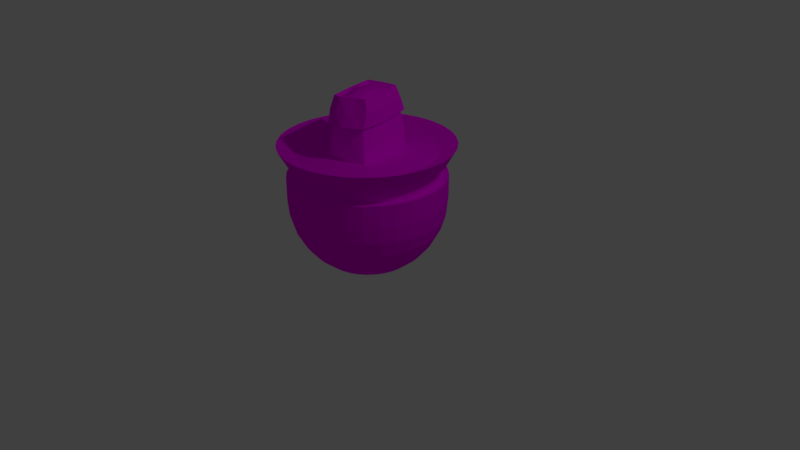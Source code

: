 # Source: Bloempot.blend  (saved by Blender 2.79.0; exported with 4.5.12 LTS)
import bpy
from mathutils import Matrix  # noqa: F401  (used for matrix-valued properties, if any)

bpy.ops.wm.read_factory_settings(use_empty=True)
scene = bpy.context.scene
scene.name = 'Scene'

# ---- collections
col_collection_1 = bpy.data.collections.new('Collection 1'); scene.collection.children.link(col_collection_1)

# ---- images (referenced by path relative to the original .blend; pixels are not part of the script)
import os
ASSET_DIR = os.environ.get("B2B_ASSET_DIR", "")  # directory of the original .blend (textures are referenced by path, not embedded)
HERE = os.path.dirname(os.path.abspath(__file__))  # packed textures are extracted next to this script under _unpacked/

def load_image(name, relpath, width, height, colorspace="sRGB"):
    """Load a texture the original file referenced (path relative to the .blend, or extracted next to this script)."""
    p = next((c for c in (os.path.join(HERE, relpath), os.path.join(ASSET_DIR, relpath)) if relpath and os.path.exists(c)), "")
    if p:
        img = bpy.data.images.load(p, check_existing=True)
        img.name = name
    else:  # same state as the original file: an image datablock whose file is absent (Cycles renders it pink)
        img = bpy.data.images.new(name, width, height)
        img.source = "FILE"
        img.filepath = "//" + (relpath or name)
    img.colorspace_settings.name = colorspace
    return img
img_aap_64_png = load_image('aap-64.png', 'aap-64.png', 1024, 1024, 'sRGB')

# ---- materials (node trees are filled in below, after node groups)
mat_material_001 = bpy.data.materials.new('Material.001')
mat_material_001.alpha_threshold = 0.0
mat_material_001.roughness = 0.5

# ---- material node trees
mat_material_001.use_nodes = True; mat_material_001.node_tree.nodes.clear()
_N = mat_material_001.node_tree.nodes; _L = mat_material_001.node_tree.links
n0 = _N.new('ShaderNodeOutputMaterial'); n0.name = 'Material Output'; n0.location = (300, 300)
n1 = _N.new('ShaderNodeBsdfDiffuse'); n1.name = 'Diffuse BSDF'; n1.location = (10, 300)
n2 = _N.new('ShaderNodeTexImage'); n2.name = 'Image Texture'; n2.location = (-180, 300)
n2.width = 140
n2.image = img_aap_64_png
_L.new(n1.outputs[0], n0.inputs[0])
_L.new(n2.outputs[0], n1.inputs[0])
n0.is_active_output = True

# ---- world
world_world = bpy.data.worlds.new('World'); scene.world = world_world
world_world.color = (0.05088, 0.05088, 0.05088)
world_world.use_sun_shadow = False
world_world.sun_shadow_jitter_overblur = 0.0
world_world.cycles.sampling_method = 'MANUAL'

# ---- cameras
cam_camera = bpy.data.cameras.new('Camera')
cam_camera.clip_end = 100.0
cam_camera.lens = 35.0
cam_camera.sensor_width = 32.0
cam_camera.sensor_height = 18.0
cam_camera.ortho_scale = 7.314
cam_camera.dof.focus_distance = 0.0

# ---- lights
light_lamp = bpy.data.lights.new('Lamp', 'POINT')
light_lamp.transmission_factor = 0.0
light_lamp.cutoff_distance = 30.0
light_lamp.energy = 100.0
light_lamp.shadow_buffer_clip_start = 1.001
light_lamp.shadow_soft_size = 0.1
light_lamp.shadow_maximum_resolution = 0.006
light_lamp.use_absolute_resolution = True

# ---- meshes
me_cube_002 = bpy.data.meshes.new('Cube.002')
me_cube_002.from_pydata([(-0.6648, -1.027, -0.9845), (-0.4479, -0.8895, 0.8926), (-0.6892, 0.9974, -0.9846), (-0.4496, 0.7898, 0.8926), (0.6302, -1.064, -0.983), (0.4842, -0.803, 0.8926), (0.7494, 0.9974, -0.9844), (0.4593, 0.7898, 0.8926), (-0.694, 0.4976, -0.9835), (-0.6971, -0.0001424, -0.9829), (-0.6796, -0.5125, -0.9835), (-0.459, -0.4531, 0.893), (-0.4743, -0.006756, 0.8948), (-0.4614, 0.3918, 0.8926), (0.6823, -0.5297, -0.9825), (0.7523, -0.0001433, -0.9829), (0.7804, 0.4976, -0.9839), (0.4626, 0.3918, 0.8928), (0.4845, -0.006233, 0.8926), (0.5036, -0.4043, 0.8926), (0.3981, 1.088, -0.9827), (0.02549, 1.143, -0.9823), (-0.3444, 1.088, -0.983), (-0.2213, 0.7915, 0.8926), (0.005645, 0.8064, 0.8926), (0.234, 0.7915, 0.8926), (-0.3313, -1.096, -0.9833), (0.004943, -1.141, -0.9825), (0.3127, -1.13, -0.9823), (0.2443, -0.816, 0.8926), (0.005512, -0.8936, 0.8926), (-0.2212, -0.9543, 0.8926), (0.4226, 0.5695, -0.988), (0.02631, 0.6276, -0.9982), (-0.3485, 0.5697, -0.9887), (0.3931, -0.0009384, -0.9885), (0.01638, 0.002165, -1.0), (-0.3521, -0.0005883, -0.9884), (0.35, -0.5685, -0.9895), (0.01856, -0.5672, -0.9998), (-0.339, -0.5495, -0.987), (-0.5796, -1.01, -0.371), (-0.5136, -1.025, 0.1074), (-0.5326, -1.002, 0.5), (-0.5556, 0.8721, 0.5), (-0.5491, 0.9259, 0.1074), (-0.6167, 0.9672, -0.3715), (0.5861, 0.8728, 0.5), (0.6082, 0.9263, 0.1074), (0.6909, 0.9672, -0.3716), (0.5957, -0.9279, 0.5), (0.5591, -1.006, 0.1074), (0.5866, -1.054, -0.3705), (0.603, 0.4337, 0.5), (0.6378, 0.4543, 0.1074), (0.7271, 0.4749, -0.3712), (0.6246, -0.003826, 0.5), (0.6478, -0.002882, 0.1074), (0.7191, -0.001658, -0.3705), (0.6351, -0.4577, 0.5), (0.6215, -0.4983, 0.1074), (0.6597, -0.524, -0.3701), (-0.5749, -0.4997, 0.5), (-0.5645, -0.5124, 0.1074), (-0.623, -0.5069, -0.3707), (-0.6186, -0.003819, 0.5), (-0.6126, -0.003442, 0.1074), (-0.6634, -0.001863, -0.3705), (-0.5942, 0.4336, 0.5), (-0.5908, 0.4541, 0.1074), (-0.648, 0.475, -0.3708), (0.3056, -0.9982, 0.5), (0.2841, -1.115, 0.1074), (0.2924, -1.166, -0.3705), (0.004894, -1.103, 0.5), (0.006796, -1.194, 0.1074), (0.007497, -1.192, -0.3698), (-0.2644, -1.127, 0.5), (-0.2544, -1.169, 0.1074), (-0.2872, -1.126, -0.3706), (-0.2755, 0.9545, 0.5), (-0.27, 1.043, 0.1074), (-0.3051, 1.089, -0.3707), (0.01949, 1.006, 0.5), (0.03132, 1.121, 0.1074), (0.03615, 1.169, -0.3704), (0.3101, 0.9552, 0.5), (0.3336, 1.043, 0.1074), (0.3799, 1.089, -0.3707), (-0.4144, 0.3499, 0.8307), (-0.4038, 0.7081, 0.8307), (0.2115, 0.7097, 0.8307), (0.4143, 0.7081, 0.8307), (0.4541, -0.3665, 0.8414), (0.4366, -0.7254, 0.8307), (-0.1982, -0.8615, 0.8307), (-0.4023, -0.8033, 0.8307), (-0.4123, -0.4104, 0.8454), (-0.426, -0.008775, 0.8904), (0.4172, 0.3499, 0.8379), (0.4369, -0.008304, 0.8381), (0.209, 0.3615, 0.9141), (0.2218, -0.01041, 0.9559), (0.2518, -0.3817, 0.9606), (-0.1983, 0.7097, 0.8307), (0.005936, 0.7231, 0.8307), (0.2208, -0.7371, 0.8307), (0.005817, -0.8069, 0.8307), (-0.2197, 0.3651, 0.8974), (0.005172, 0.3848, 0.9598), (-0.2267, -0.01422, 0.9355), (0.004473, -0.005793, 0.9798), (-0.2181, -0.462, 0.8947), (0.005475, -0.4472, 0.999), (-0.4943, -0.9207, 0.9144), (-0.4903, 0.8273, 0.9158), (0.5249, -0.8388, 0.9183), (0.4998, 0.8266, 0.9173), (-0.5163, -0.4565, 0.91), (-0.531, -0.007287, 0.9122), (-0.5182, 0.3947, 0.9117), (0.5192, 0.394, 0.9125), (0.541, -0.003778, 0.9125), (0.5605, -0.405, 0.9117), (-0.2293, 0.8466, 0.9152), (0.005486, 0.8607, 0.9182), (0.242, 0.8463, 0.9157), (0.2575, -0.8689, 0.9178), (0.01907, -0.9458, 0.9189), (-0.226, -1.009, 0.9173), (-0.5956, -1.124, 0.1184), (-0.5805, -1.034, 0.5157), (-0.6012, 0.9065, 0.5184), (-0.6298, 1.026, 0.1235), (0.6315, 0.9058, 0.5211), (0.6902, 1.024, 0.1267), (0.6409, -0.9624, 0.5192), (0.6351, -1.108, 0.1243), (0.6609, 0.436, 0.5153), (0.7364, 0.4884, 0.118), (0.6828, -0.002346, 0.5143), (0.7474, -0.0003091, 0.1161), (0.6938, -0.46, 0.5122), (0.7198, -0.5322, 0.1123), (-0.6337, -0.5041, 0.511), (-0.662, -0.5487, 0.112), (-0.6773, -0.00468, 0.5125), (-0.7133, -0.002583, 0.1127), (-0.6528, 0.4371, 0.5125), (-0.69, 0.4899, 0.1133), (0.3205, -1.051, 0.5239), (0.3177, -1.238, 0.1302), (0.01568, -1.157, 0.5241), (0.01383, -1.324, 0.1294), (-0.2746, -1.182, 0.5209), (-0.2855, -1.298, 0.1251), (-0.2874, 1.009, 0.5221), (-0.3042, 1.166, 0.1293), (0.01942, 1.06, 0.5251), (0.032, 1.25, 0.1321), (0.322, 1.009, 0.5228), (0.369, 1.166, 0.1302), (-0.4479, -0.8895, 0.8926), (-0.4496, 0.7898, 0.8926), (0.4842, -0.803, 0.8926), (0.4593, 0.7898, 0.8926), (-0.459, -0.4531, 0.8926), (-0.4743, -0.006756, 0.8926), (-0.4614, 0.3918, 0.8926), (0.4626, 0.3918, 0.8926), (0.4845, -0.006233, 0.8926), (0.5036, -0.4043, 0.8926), (-0.2213, 0.7915, 0.8926), (0.005645, 0.8064, 0.8926), (0.234, 0.7915, 0.8926), (0.2443, -0.816, 0.8926), (0.005512, -0.8936, 0.8926), (-0.2212, -0.9543, 0.8926), (-0.5483, -1.089, 0.1074), (-0.5326, -1.002, 0.5), (-0.5556, 0.8721, 0.5), (-0.586, 0.9879, 0.1074), (0.5861, 0.8728, 0.5), (0.6459, 0.9883, 0.1074), (0.5957, -0.9279, 0.5), (0.5936, -1.069, 0.1074), (0.603, 0.4337, 0.5), (0.6774, 0.4858, 0.1074), (0.6246, -0.003826, 0.5), (0.6881, -0.00082, 0.1074), (0.6351, -0.4577, 0.5), (0.6601, -0.5282, 0.1074), (-0.5749, -0.4997, 0.5), (-0.6024, -0.5432, 0.1074), (-0.6186, -0.003819, 0.5), (-0.6536, -0.001417, 0.1074), (-0.5942, 0.4336, 0.5), (-0.6304, 0.4857, 0.1074), (0.3056, -0.9982, 0.5), (0.3009, -1.185, 0.1074), (0.004894, -1.103, 0.5), (0.005722, -1.269, 0.1074), (-0.2644, -1.127, 0.5), (-0.2723, -1.242, 0.1074), (-0.2755, 0.9545, 0.5), (-0.2889, 1.112, 0.1074), (0.01949, 1.006, 0.5), (0.03182, 1.196, 0.1074), (0.3101, 0.9552, 0.5), (0.3536, 1.113, 0.1074)], [], [(68, 13, 3, 44), (86, 25, 7, 47), (59, 19, 5, 50), (77, 31, 1, 43), (38, 14, 4, 28), (25, 24, 105, 91), (1, 31, 95, 96), (24, 23, 104, 105), (31, 30, 107, 95), (20, 6, 16, 32), (32, 16, 15, 35), (35, 15, 14, 38), (47, 7, 17, 53), (53, 17, 18, 56), (56, 18, 19, 59), (43, 1, 11, 62), (62, 11, 12, 65), (65, 12, 13, 68), (9, 37, 40, 10), (37, 36, 39, 40), (36, 35, 38, 39), (8, 34, 37, 9), (34, 33, 36, 37), (33, 32, 35, 36), (2, 22, 34, 8), (22, 21, 33, 34), (21, 20, 32, 33), (13, 12, 98, 89), (23, 3, 90, 104), (3, 13, 89, 90), (30, 29, 106, 107), (12, 11, 97, 98), (19, 18, 100, 93), (5, 19, 93, 94), (29, 5, 94, 106), (11, 1, 96, 97), (18, 17, 99, 100), (17, 7, 92, 99), (7, 25, 91, 92), (10, 40, 26, 0), (40, 39, 27, 26), (39, 38, 28, 27), (50, 5, 29, 71), (71, 29, 30, 74), (74, 30, 31, 77), (44, 3, 23, 80), (80, 23, 24, 83), (83, 24, 25, 86), (21, 85, 88, 20), (85, 84, 87, 88), (84, 83, 86, 87), (22, 82, 85, 21), (82, 81, 84, 85), (81, 80, 83, 84), (2, 46, 82, 22), (46, 45, 81, 82), (45, 44, 80, 81), (27, 76, 79, 26), (76, 75, 78, 79), (75, 74, 77, 78), (28, 73, 76, 27), (73, 72, 75, 76), (72, 71, 74, 75), (4, 52, 73, 28), (52, 51, 72, 73), (51, 50, 71, 72), (9, 67, 70, 8), (67, 66, 69, 70), (66, 65, 68, 69), (10, 64, 67, 9), (64, 63, 66, 67), (63, 62, 65, 66), (0, 41, 64, 10), (41, 42, 63, 64), (42, 43, 62, 63), (15, 58, 61, 14), (58, 57, 60, 61), (57, 56, 59, 60), (16, 55, 58, 15), (55, 54, 57, 58), (54, 53, 56, 57), (6, 49, 55, 16), (49, 48, 54, 55), (48, 47, 53, 54), (26, 79, 41, 0), (79, 78, 42, 41), (78, 77, 43, 42), (14, 61, 52, 4), (61, 60, 51, 52), (60, 59, 50, 51), (20, 88, 49, 6), (88, 87, 48, 49), (87, 86, 47, 48), (8, 70, 46, 2), (70, 69, 45, 46), (69, 68, 44, 45), (112, 97, 96, 95), (104, 90, 89, 108), (108, 89, 98, 110), (110, 98, 97, 112), (100, 102, 103, 93), (102, 111, 113, 103), (111, 110, 112, 113), (99, 101, 102, 100), (101, 109, 111, 102), (109, 108, 110, 111), (92, 91, 101, 99), (91, 105, 109, 101), (105, 104, 108, 109), (93, 103, 106, 94), (103, 113, 107, 106), (113, 112, 95, 107), (148, 120, 115, 132), (160, 126, 117, 134), (142, 123, 116, 136), (154, 129, 114, 131), (134, 117, 121, 138), (138, 121, 122, 140), (140, 122, 123, 142), (131, 114, 118, 144), (144, 118, 119, 146), (146, 119, 120, 148), (136, 116, 127, 150), (150, 127, 128, 152), (152, 128, 129, 154), (132, 115, 124, 156), (156, 124, 125, 158), (158, 125, 126, 160), (159, 158, 160, 161), (157, 156, 158, 159), (133, 132, 156, 157), (153, 152, 154, 155), (151, 150, 152, 153), (137, 136, 150, 151), (147, 146, 148, 149), (145, 144, 146, 147), (130, 131, 144, 145), (141, 140, 142, 143), (139, 138, 140, 141), (135, 134, 138, 139), (155, 154, 131, 130), (143, 142, 136, 137), (161, 160, 134, 135), (149, 148, 132, 133), (196, 180, 163, 168), (208, 182, 165, 174), (190, 184, 164, 171), (202, 179, 162, 177), (182, 186, 169, 165), (186, 188, 170, 169), (188, 190, 171, 170), (179, 192, 166, 162), (192, 194, 167, 166), (194, 196, 168, 167), (184, 198, 175, 164), (198, 200, 176, 175), (200, 202, 177, 176), (180, 204, 172, 163), (204, 206, 173, 172), (206, 208, 174, 173), (207, 209, 208, 206), (205, 207, 206, 204), (181, 205, 204, 180), (201, 203, 202, 200), (199, 201, 200, 198), (185, 199, 198, 184), (195, 197, 196, 194), (193, 195, 194, 192), (178, 193, 192, 179), (189, 191, 190, 188), (187, 189, 188, 186), (183, 187, 186, 182), (203, 178, 179, 202), (191, 185, 184, 190), (209, 183, 182, 208), (197, 181, 180, 196), (115, 120, 168, 163), (117, 126, 174, 165), (116, 123, 171, 164), (114, 129, 177, 162), (118, 114, 162, 166), (119, 118, 166, 167), (120, 119, 167, 168), (121, 117, 165, 169), (122, 121, 169, 170), (123, 122, 170, 171), (124, 115, 163, 172), (125, 124, 172, 173), (126, 125, 173, 174), (127, 116, 164, 175), (128, 127, 175, 176), (129, 128, 176, 177), (159, 161, 209, 207), (157, 159, 207, 205), (133, 157, 205, 181), (153, 155, 203, 201), (151, 153, 201, 199), (137, 151, 199, 185), (147, 149, 197, 195), (145, 147, 195, 193), (130, 145, 193, 178), (141, 143, 191, 189), (139, 141, 189, 187), (135, 139, 187, 183), (155, 130, 178, 203), (143, 137, 185, 191), (161, 135, 183, 209), (149, 133, 181, 197)])
_uv = me_cube_002.uv_layers.new(name='UVMap')
_uv.uv.foreach_set('vector', [0.7248, 0.1802, 0.7227, 0.1814, 0.7227, 0.1707, 0.7248, 0.1685, 0.7323, 0.2511, 0.7327, 0.2616, 0.7315, 0.2616, 0.7309, 0.2526, 0.7206, 0.2041, 0.7227, 0.2027, 0.7227, 0.2134, 0.7206, 0.2167, 0.715, 0.2599, 0.7153, 0.271, 0.7141, 0.2713, 0.7137, 0.2604, 0.7249, 0.2349, 0.7232, 0.236, 0.7234, 0.2217, 0.725, 0.2198, 0.7212, 0.2388, 0.7212, 0.2327, 0.7215, 0.2326, 0.7215, 0.2381, 0.7199, 0.2455, 0.7196, 0.2396, 0.7201, 0.2388, 0.7204, 0.2441, 0.7212, 0.2327, 0.7212, 0.2266, 0.7215, 0.2272, 0.7215, 0.2326, 0.7196, 0.2396, 0.7197, 0.2334, 0.7203, 0.2332, 0.7201, 0.2388, 0.7247, 0.2793, 0.7229, 0.2769, 0.7227, 0.2636, 0.7245, 0.2654, 0.7245, 0.2654, 0.7227, 0.2636, 0.7228, 0.2502, 0.7247, 0.2501, 0.7247, 0.2501, 0.7228, 0.2502, 0.7232, 0.236, 0.7249, 0.2349, 0.7206, 0.1684, 0.7227, 0.1707, 0.7227, 0.1813, 0.7206, 0.1802, 0.7206, 0.1802, 0.7227, 0.1813, 0.7227, 0.192, 0.7206, 0.1919, 0.7206, 0.1919, 0.7227, 0.192, 0.7227, 0.2027, 0.7206, 0.2041, 0.7248, 0.2188, 0.7227, 0.2158, 0.7227, 0.2041, 0.7248, 0.2053, 0.7248, 0.2053, 0.7227, 0.2041, 0.7227, 0.1921, 0.7248, 0.192, 0.7248, 0.192, 0.7227, 0.1921, 0.7227, 0.1814, 0.7248, 0.1802, 0.7303, 0.2498, 0.7285, 0.2499, 0.7284, 0.2352, 0.7301, 0.2361, 0.7285, 0.2499, 0.7266, 0.2501, 0.7266, 0.2348, 0.7284, 0.2352, 0.7266, 0.2501, 0.7247, 0.2501, 0.7249, 0.2349, 0.7266, 0.2348, 0.7303, 0.2632, 0.7285, 0.2652, 0.7285, 0.2499, 0.7303, 0.2498, 0.7285, 0.2652, 0.7266, 0.2668, 0.7266, 0.2501, 0.7285, 0.2499, 0.7266, 0.2668, 0.7245, 0.2654, 0.7247, 0.2501, 0.7266, 0.2501, 0.7303, 0.2766, 0.7285, 0.2791, 0.7285, 0.2652, 0.7303, 0.2632, 0.7285, 0.2791, 0.7266, 0.2807, 0.7266, 0.2668, 0.7285, 0.2652, 0.7266, 0.2807, 0.7247, 0.2793, 0.7245, 0.2654, 0.7266, 0.2668, 0.7204, 0.2548, 0.7204, 0.2441, 0.7205, 0.2441, 0.7208, 0.2537, 0.7212, 0.2266, 0.7212, 0.2205, 0.7216, 0.2217, 0.7215, 0.2272, 0.7205, 0.2655, 0.7204, 0.2548, 0.7208, 0.2537, 0.7208, 0.2633, 0.7197, 0.2334, 0.7199, 0.2269, 0.7204, 0.2273, 0.7203, 0.2332, 0.7204, 0.2441, 0.7204, 0.2321, 0.7207, 0.2333, 0.7205, 0.2441, 0.7208, 0.2525, 0.7208, 0.2418, 0.7211, 0.2418, 0.7211, 0.2515, 0.7208, 0.2632, 0.7208, 0.2525, 0.7211, 0.2515, 0.7212, 0.2611, 0.7199, 0.2269, 0.7199, 0.2205, 0.7204, 0.2215, 0.7204, 0.2273, 0.7204, 0.2321, 0.7205, 0.2205, 0.7208, 0.2228, 0.7207, 0.2333, 0.7208, 0.2418, 0.7208, 0.2311, 0.7211, 0.2322, 0.7211, 0.2418, 0.7208, 0.2311, 0.7208, 0.2205, 0.7212, 0.2226, 0.7211, 0.2322, 0.7212, 0.2448, 0.7212, 0.2388, 0.7215, 0.2381, 0.7216, 0.2436, 0.7301, 0.2361, 0.7284, 0.2352, 0.7283, 0.2205, 0.73, 0.2223, 0.7284, 0.2352, 0.7266, 0.2348, 0.7266, 0.2194, 0.7283, 0.2205, 0.7266, 0.2348, 0.7249, 0.2349, 0.725, 0.2198, 0.7266, 0.2194, 0.7195, 0.2605, 0.7189, 0.2714, 0.7177, 0.2714, 0.718, 0.2603, 0.718, 0.2603, 0.7177, 0.2714, 0.7164, 0.2712, 0.7164, 0.2599, 0.7164, 0.2599, 0.7164, 0.2712, 0.7153, 0.271, 0.715, 0.2599, 0.7368, 0.2526, 0.7362, 0.2616, 0.735, 0.2616, 0.7353, 0.2511, 0.7353, 0.2511, 0.735, 0.2616, 0.7338, 0.2613, 0.7338, 0.2501, 0.7338, 0.2501, 0.7338, 0.2613, 0.7327, 0.2616, 0.7323, 0.2511, 0.734, 0.2194, 0.7338, 0.2305, 0.7321, 0.232, 0.7321, 0.2205, 0.7338, 0.2305, 0.7338, 0.2405, 0.7322, 0.242, 0.7321, 0.232, 0.7338, 0.2405, 0.7338, 0.2501, 0.7323, 0.2511, 0.7322, 0.242, 0.7359, 0.2205, 0.7356, 0.232, 0.7338, 0.2305, 0.734, 0.2194, 0.7356, 0.232, 0.7353, 0.242, 0.7338, 0.2405, 0.7338, 0.2305, 0.7353, 0.242, 0.7353, 0.2511, 0.7338, 0.2501, 0.7338, 0.2405, 0.7376, 0.2221, 0.7372, 0.2343, 0.7356, 0.232, 0.7359, 0.2205, 0.7372, 0.2343, 0.7368, 0.2442, 0.7353, 0.242, 0.7356, 0.232, 0.7368, 0.2442, 0.7368, 0.2526, 0.7353, 0.2511, 0.7353, 0.242, 0.7164, 0.2205, 0.7164, 0.2365, 0.7149, 0.2368, 0.7146, 0.2207, 0.7164, 0.2365, 0.7164, 0.2491, 0.7151, 0.2493, 0.7149, 0.2368, 0.7164, 0.2491, 0.7164, 0.2599, 0.715, 0.2599, 0.7151, 0.2493, 0.7179, 0.2205, 0.7179, 0.2365, 0.7164, 0.2365, 0.7164, 0.2205, 0.7179, 0.2365, 0.7178, 0.2494, 0.7164, 0.2491, 0.7164, 0.2365, 0.7178, 0.2494, 0.718, 0.2603, 0.7164, 0.2599, 0.7164, 0.2491, 0.7196, 0.2206, 0.7194, 0.2369, 0.7179, 0.2365, 0.7179, 0.2205, 0.7194, 0.2369, 0.7193, 0.2498, 0.7178, 0.2494, 0.7179, 0.2365, 0.7193, 0.2498, 0.7195, 0.2605, 0.718, 0.2603, 0.7178, 0.2494, 0.7324, 0.1919, 0.7293, 0.1919, 0.7293, 0.1791, 0.7324, 0.1785, 0.7293, 0.1919, 0.7268, 0.192, 0.7268, 0.1797, 0.7293, 0.1791, 0.7268, 0.192, 0.7248, 0.192, 0.7248, 0.1802, 0.7268, 0.1797, 0.7324, 0.2056, 0.7293, 0.2055, 0.7293, 0.1919, 0.7324, 0.1919, 0.7293, 0.2055, 0.7268, 0.2056, 0.7268, 0.192, 0.7293, 0.1919, 0.7268, 0.2056, 0.7248, 0.2053, 0.7248, 0.192, 0.7268, 0.192, 0.7324, 0.2194, 0.7292, 0.219, 0.7293, 0.2055, 0.7324, 0.2056, 0.7292, 0.219, 0.7268, 0.2194, 0.7268, 0.2056, 0.7293, 0.2055, 0.7268, 0.2194, 0.7248, 0.2188, 0.7248, 0.2053, 0.7268, 0.2056, 0.713, 0.1919, 0.7161, 0.1919, 0.7162, 0.2059, 0.713, 0.2061, 0.7161, 0.1919, 0.7186, 0.1919, 0.7186, 0.2052, 0.7162, 0.2059, 0.7186, 0.1919, 0.7206, 0.1919, 0.7206, 0.2041, 0.7186, 0.2052, 0.7129, 0.1785, 0.7161, 0.1791, 0.7161, 0.1919, 0.713, 0.1919, 0.7161, 0.1791, 0.7186, 0.1796, 0.7186, 0.1919, 0.7161, 0.1919, 0.7186, 0.1796, 0.7206, 0.1802, 0.7206, 0.1919, 0.7186, 0.1919, 0.713, 0.1651, 0.7161, 0.1659, 0.7161, 0.1791, 0.7129, 0.1785, 0.7161, 0.1659, 0.7186, 0.167, 0.7186, 0.1796, 0.7161, 0.1791, 0.7186, 0.167, 0.7206, 0.1684, 0.7206, 0.1802, 0.7186, 0.1796, 0.7146, 0.2207, 0.7149, 0.2368, 0.7134, 0.2373, 0.7129, 0.221, 0.7149, 0.2368, 0.7151, 0.2493, 0.7138, 0.2499, 0.7134, 0.2373, 0.7151, 0.2493, 0.715, 0.2599, 0.7137, 0.2604, 0.7138, 0.2499, 0.713, 0.2061, 0.7162, 0.2059, 0.7162, 0.2202, 0.7131, 0.2205, 0.7162, 0.2059, 0.7186, 0.2052, 0.7187, 0.2188, 0.7162, 0.2202, 0.7186, 0.2052, 0.7206, 0.2041, 0.7206, 0.2167, 0.7187, 0.2188, 0.7321, 0.2205, 0.7321, 0.232, 0.7305, 0.2343, 0.7303, 0.2221, 0.7321, 0.232, 0.7322, 0.242, 0.7309, 0.2442, 0.7305, 0.2343, 0.7322, 0.242, 0.7323, 0.2511, 0.7309, 0.2526, 0.7309, 0.2442, 0.7324, 0.1785, 0.7293, 0.1791, 0.7292, 0.1659, 0.7324, 0.1651, 0.7293, 0.1791, 0.7268, 0.1797, 0.7268, 0.1671, 0.7292, 0.1659, 0.7268, 0.1797, 0.7248, 0.1802, 0.7248, 0.1685, 0.7268, 0.1671, 0.02548, 0.6114, 0.03113, 0.6072, 0.03114, 0.636, 0.02534, 0.6405, 0.02432, 0.5252, 0.0302, 0.525, 0.03074, 0.5513, 0.02498, 0.5507, 0.02498, 0.5507, 0.03074, 0.5513, 0.03114, 0.5778, 0.02532, 0.5787, 0.02532, 0.5787, 0.03114, 0.5778, 0.03113, 0.6072, 0.02548, 0.6114, 0.006595, 0.5787, 0.01243, 0.5791, 0.0118, 0.6064, 0.006328, 0.6051, 0.01243, 0.5791, 0.01858, 0.5785, 0.01879, 0.611, 0.0118, 0.6064, 0.01858, 0.5785, 0.02532, 0.5787, 0.02548, 0.6114, 0.01879, 0.611, 0.006924, 0.5524, 0.01267, 0.5516, 0.01243, 0.5791, 0.006595, 0.5787, 0.01267, 0.5516, 0.01836, 0.5498, 0.01858, 0.5785, 0.01243, 0.5791, 0.01836, 0.5498, 0.02498, 0.5507, 0.02532, 0.5787, 0.01858, 0.5785, 0.006795, 0.5261, 0.0126, 0.5257, 0.01267, 0.5516, 0.006924, 0.5524, 0.0126, 0.5257, 0.01847, 0.5244, 0.01836, 0.5498, 0.01267, 0.5516, 0.01847, 0.5244, 0.02432, 0.5252, 0.02498, 0.5507, 0.01836, 0.5498, 0.006328, 0.6051, 0.0118, 0.6064, 0.01327, 0.6319, 0.00709, 0.6313, 0.0118, 0.6064, 0.01879, 0.611, 0.01947, 0.6368, 0.01327, 0.6319, 0.01879, 0.611, 0.02548, 0.6114, 0.02534, 0.6405, 0.01947, 0.6368, 0.7133, 0.173, 0.7134, 0.1842, 0.7128, 0.1843, 0.7127, 0.1731, 0.7129, 0.1979, 0.7128, 0.1894, 0.7132, 0.1896, 0.7133, 0.1991, 0.7159, 0.2029, 0.7159, 0.2142, 0.7154, 0.2145, 0.7152, 0.2031, 0.7132, 0.1324, 0.7133, 0.1446, 0.7129, 0.1457, 0.7128, 0.1342, 0.7177, 0.2032, 0.7176, 0.2145, 0.717, 0.2143, 0.7171, 0.203, 0.7171, 0.203, 0.717, 0.2143, 0.7165, 0.2143, 0.7165, 0.2029, 0.7165, 0.2029, 0.7165, 0.2143, 0.7159, 0.2142, 0.7159, 0.2029, 0.7153, 0.1731, 0.7151, 0.1843, 0.7145, 0.1842, 0.7146, 0.1729, 0.7146, 0.1729, 0.7145, 0.1842, 0.7139, 0.1842, 0.7139, 0.173, 0.7139, 0.173, 0.7139, 0.1842, 0.7134, 0.1842, 0.7133, 0.173, 0.7144, 0.1338, 0.7143, 0.1457, 0.7139, 0.1457, 0.714, 0.1333, 0.714, 0.1333, 0.7139, 0.1457, 0.7136, 0.1451, 0.7136, 0.1325, 0.7136, 0.1325, 0.7136, 0.1451, 0.7133, 0.1446, 0.7132, 0.1324, 0.7117, 0.1991, 0.7118, 0.1895, 0.7122, 0.1894, 0.7121, 0.1979, 0.7121, 0.1979, 0.7122, 0.1894, 0.7125, 0.1891, 0.7125, 0.1972, 0.7125, 0.1972, 0.7125, 0.1891, 0.7128, 0.1894, 0.7129, 0.1979, 0.7126, 0.2054, 0.7125, 0.1972, 0.7129, 0.1979, 0.713, 0.2064, 0.7121, 0.2064, 0.7121, 0.1979, 0.7125, 0.1972, 0.7126, 0.2054, 0.7117, 0.2081, 0.7117, 0.1991, 0.7121, 0.1979, 0.7121, 0.2064, 0.7135, 0.1203, 0.7136, 0.1325, 0.7132, 0.1324, 0.7131, 0.1208, 0.714, 0.121, 0.714, 0.1333, 0.7136, 0.1325, 0.7135, 0.1203, 0.7144, 0.1219, 0.7144, 0.1338, 0.714, 0.1333, 0.714, 0.121, 0.7139, 0.1617, 0.7139, 0.173, 0.7133, 0.173, 0.7132, 0.1617, 0.7146, 0.1616, 0.7146, 0.1729, 0.7139, 0.173, 0.7139, 0.1617, 0.7154, 0.1618, 0.7153, 0.1731, 0.7146, 0.1729, 0.7146, 0.1616, 0.7165, 0.1916, 0.7165, 0.2029, 0.7159, 0.2029, 0.7158, 0.1915, 0.7172, 0.1917, 0.7171, 0.203, 0.7165, 0.2029, 0.7165, 0.1916, 0.7179, 0.192, 0.7177, 0.2032, 0.7171, 0.203, 0.7172, 0.1917, 0.7131, 0.1208, 0.7132, 0.1324, 0.7128, 0.1342, 0.7127, 0.1228, 0.7158, 0.1915, 0.7159, 0.2029, 0.7152, 0.2031, 0.715, 0.1919, 0.713, 0.2064, 0.7129, 0.1979, 0.7133, 0.1991, 0.7134, 0.2081, 0.7132, 0.1617, 0.7133, 0.173, 0.7127, 0.1731, 0.7125, 0.1619, 0.7158, 0.2255, 0.7152, 0.2255, 0.7153, 0.2145, 0.7159, 0.2145, 0.7167, 0.2463, 0.7163, 0.2472, 0.7165, 0.2379, 0.7168, 0.2378, 0.7142, 0.2256, 0.7149, 0.2256, 0.7147, 0.2368, 0.7142, 0.2368, 0.7146, 0.2011, 0.715, 0.2026, 0.7148, 0.2141, 0.7145, 0.2132, 0.7125, 0.2256, 0.713, 0.2256, 0.7131, 0.2368, 0.7126, 0.2368, 0.713, 0.2256, 0.7136, 0.2256, 0.7136, 0.2368, 0.7131, 0.2368, 0.7136, 0.2256, 0.7142, 0.2256, 0.7142, 0.2368, 0.7136, 0.2368, 0.7178, 0.2255, 0.7171, 0.2255, 0.717, 0.2145, 0.7176, 0.2145, 0.7171, 0.2255, 0.7164, 0.2255, 0.7164, 0.2145, 0.717, 0.2145, 0.7164, 0.2255, 0.7158, 0.2255, 0.7159, 0.2145, 0.7164, 0.2145, 0.7134, 0.2028, 0.7138, 0.2022, 0.7139, 0.2145, 0.7136, 0.2145, 0.7138, 0.2022, 0.7143, 0.2012, 0.7142, 0.2137, 0.7139, 0.2145, 0.7143, 0.2012, 0.7146, 0.2011, 0.7145, 0.2132, 0.7142, 0.2137, 0.7179, 0.2472, 0.7175, 0.2463, 0.7174, 0.2378, 0.7177, 0.2379, 0.7175, 0.2463, 0.7171, 0.2458, 0.7171, 0.2377, 0.7174, 0.2378, 0.7171, 0.2458, 0.7167, 0.2463, 0.7168, 0.2378, 0.7171, 0.2377, 0.717, 0.2539, 0.7166, 0.2548, 0.7167, 0.2463, 0.7171, 0.2458, 0.7175, 0.2548, 0.717, 0.2539, 0.7171, 0.2458, 0.7175, 0.2463, 0.7179, 0.2562, 0.7175, 0.2548, 0.7175, 0.2463, 0.7179, 0.2472, 0.7143, 0.1891, 0.7146, 0.1896, 0.7146, 0.2011, 0.7143, 0.2012, 0.7139, 0.1899, 0.7143, 0.1891, 0.7143, 0.2012, 0.7138, 0.2022, 0.7135, 0.191, 0.7139, 0.1899, 0.7138, 0.2022, 0.7134, 0.2028, 0.7164, 0.2366, 0.7158, 0.2366, 0.7158, 0.2255, 0.7164, 0.2255, 0.7171, 0.2366, 0.7164, 0.2366, 0.7164, 0.2255, 0.7171, 0.2255, 0.7179, 0.2366, 0.7171, 0.2366, 0.7171, 0.2255, 0.7178, 0.2255, 0.7136, 0.2145, 0.7143, 0.2145, 0.7142, 0.2256, 0.7136, 0.2256, 0.713, 0.2145, 0.7136, 0.2145, 0.7136, 0.2256, 0.713, 0.2256, 0.7123, 0.2145, 0.713, 0.2145, 0.713, 0.2256, 0.7125, 0.2256, 0.7146, 0.1896, 0.715, 0.1914, 0.715, 0.2026, 0.7146, 0.2011, 0.7143, 0.2145, 0.7151, 0.2145, 0.7149, 0.2256, 0.7142, 0.2256, 0.7166, 0.2548, 0.7162, 0.2562, 0.7163, 0.2472, 0.7167, 0.2463, 0.7158, 0.2366, 0.7151, 0.2366, 0.7152, 0.2255, 0.7158, 0.2255, 0.7155, 0.1641, 0.716, 0.1627, 0.716, 0.1642, 0.7155, 0.165, 0.7164, 0.2368, 0.7168, 0.2366, 0.7168, 0.2378, 0.7165, 0.2379, 0.7177, 0.19, 0.7171, 0.1915, 0.7171, 0.1898, 0.7176, 0.1888, 0.7178, 0.1617, 0.7179, 0.169, 0.7178, 0.1691, 0.7177, 0.1629, 0.7171, 0.1616, 0.7178, 0.1617, 0.7177, 0.1629, 0.7171, 0.1631, 0.7166, 0.1618, 0.7171, 0.1616, 0.7171, 0.1631, 0.7166, 0.1633, 0.716, 0.1627, 0.7166, 0.1618, 0.7166, 0.1633, 0.716, 0.1642, 0.716, 0.1914, 0.7155, 0.1915, 0.7155, 0.1902, 0.716, 0.1898, 0.7166, 0.1915, 0.716, 0.1914, 0.716, 0.1898, 0.7165, 0.1898, 0.7171, 0.1915, 0.7166, 0.1915, 0.7165, 0.1898, 0.7171, 0.1898, 0.7154, 0.1714, 0.7155, 0.1641, 0.7155, 0.165, 0.7155, 0.1714, 0.7154, 0.1779, 0.7154, 0.1714, 0.7155, 0.1714, 0.7155, 0.1777, 0.7154, 0.1844, 0.7154, 0.1779, 0.7155, 0.1777, 0.7155, 0.184, 0.7177, 0.1826, 0.7177, 0.19, 0.7176, 0.1888, 0.7176, 0.1821, 0.7178, 0.1759, 0.7177, 0.1826, 0.7176, 0.1821, 0.7177, 0.1754, 0.7179, 0.169, 0.7178, 0.1759, 0.7177, 0.1754, 0.7178, 0.1691, 0.7144, 0.1422, 0.7145, 0.1326, 0.7146, 0.133, 0.7145, 0.1422, 0.7146, 0.1516, 0.7144, 0.1422, 0.7145, 0.1422, 0.7146, 0.1511, 0.7148, 0.1607, 0.7146, 0.1516, 0.7146, 0.1511, 0.7148, 0.1594, 0.7179, 0.1393, 0.7179, 0.1478, 0.7178, 0.1475, 0.7178, 0.1396, 0.7177, 0.1308, 0.7179, 0.1393, 0.7178, 0.1396, 0.7177, 0.1314, 0.7175, 0.122, 0.7177, 0.1308, 0.7177, 0.1314, 0.7175, 0.1233, 0.7162, 0.1616, 0.7155, 0.1616, 0.7155, 0.16, 0.7161, 0.16, 0.7169, 0.1595, 0.7162, 0.1616, 0.7161, 0.16, 0.7169, 0.1578, 0.7176, 0.1568, 0.7169, 0.1595, 0.7169, 0.1578, 0.7176, 0.1555, 0.716, 0.1203, 0.7168, 0.1204, 0.7168, 0.1221, 0.7161, 0.122, 0.7154, 0.1213, 0.716, 0.1203, 0.7161, 0.122, 0.7154, 0.123, 0.7147, 0.1233, 0.7154, 0.1213, 0.7154, 0.123, 0.7147, 0.1245, 0.7179, 0.1478, 0.7176, 0.1568, 0.7176, 0.1555, 0.7178, 0.1475, 0.7168, 0.1204, 0.7175, 0.122, 0.7175, 0.1233, 0.7168, 0.1221, 0.7145, 0.1326, 0.7147, 0.1233, 0.7147, 0.1245, 0.7146, 0.133, 0.7155, 0.1616, 0.7148, 0.1607, 0.7148, 0.1594, 0.7155, 0.16])
me_cube_002.materials.append(mat_material_001)
me_cube_002.use_remesh_preserve_volume = False
me_cube_002.use_remesh_preserve_attributes = False
me_cube_002.use_mirror_vertex_groups = False
me_cube_002.update()
me_sphere = bpy.data.meshes.new('Sphere')
me_sphere.from_pydata([(0.1951, 0.9808, 0.8356), (0.1913, 0.9619, 0.6405), (0.1802, 0.9061, 0.4529), (0.1622, 0.8155, 0.28), (0.1379, 0.6935, 0.1285), (0.1084, 0.5449, 0.004143), (0.3827, 0.9239, 0.8356), (0.3753, 0.9061, 0.6405), (0.3536, 0.8536, 0.4529), (0.3182, 0.7682, 0.28), (0.2706, 0.6533, 0.1285), (0.2126, 0.5133, 0.004143), (0.5556, 0.8315, 0.8356), (0.5449, 0.8155, 0.6405), (0.5133, 0.7682, 0.4529), (0.4619, 0.6913, 0.28), (0.3928, 0.5879, 0.1285), (0.3087, 0.4619, 0.004143), (0.7071, 0.7071, 0.8356), (0.6935, 0.6935, 0.6405), (0.6533, 0.6533, 0.4529), (0.5879, 0.5879, 0.28), (0.5, 0.5, 0.1285), (0.3928, 0.3928, 0.004143), (0.8315, 0.5556, 0.8356), (0.8155, 0.5449, 0.6405), (0.7682, 0.5133, 0.4529), (0.6913, 0.4619, 0.28), (0.5879, 0.3928, 0.1285), (0.4619, 0.3087, 0.004143), (0.9239, 0.3827, 0.8356), (0.9061, 0.3753, 0.6405), (0.8536, 0.3536, 0.4529), (0.7682, 0.3182, 0.28), (0.6533, 0.2706, 0.1285), (0.5133, 0.2126, 0.004143), (0.9808, 0.1951, 0.8356), (0.9619, 0.1913, 0.6405), (0.9061, 0.1802, 0.4529), (0.8155, 0.1622, 0.28), (0.6935, 0.1379, 0.1285), (0.5449, 0.1084, 0.004143), (1.0, -3.788e-07, 0.8356), (0.9808, -3.937e-07, 0.6405), (0.9239, -2.298e-07, 0.4529), (0.8315, -3.341e-07, 0.28), (0.7071, -3.192e-07, 0.1285), (0.5556, -3.415e-07, 0.004143), (0.9808, -0.1951, 0.8356), (0.9619, -0.1913, 0.6405), (0.9061, -0.1802, 0.4529), (0.8155, -0.1622, 0.28), (0.6935, -0.138, 0.1285), (0.5449, -0.1084, 0.004143), (0.9239, -0.3827, 0.8356), (0.9061, -0.3753, 0.6405), (0.8536, -0.3536, 0.4529), (0.7682, -0.3182, 0.28), (0.6533, -0.2706, 0.1285), (0.5133, -0.2126, 0.004143), (0.8315, -0.5556, 0.8356), (0.8155, -0.5449, 0.6405), (0.7682, -0.5133, 0.4529), (0.6913, -0.4619, 0.28), (0.5879, -0.3928, 0.1285), (0.4619, -0.3087, 0.004143), (0.7071, -0.7071, 0.8356), (0.6935, -0.6935, 0.6405), (0.6533, -0.6533, 0.4529), (0.5879, -0.5879, 0.28), (0.5, -0.5, 0.1285), (0.3928, -0.3928, 0.004143), (0.5556, -0.8315, 0.8356), (0.5449, -0.8155, 0.6405), (0.5133, -0.7682, 0.4529), (0.4619, -0.6913, 0.28), (0.3928, -0.5879, 0.1285), (0.3087, -0.4619, 0.004143), (0.3827, -0.9239, 0.8356), (0.3753, -0.9061, 0.6405), (0.3536, -0.8536, 0.4529), (0.3182, -0.7682, 0.28), (0.2706, -0.6533, 0.1285), (0.2126, -0.5133, 0.004143), (0.1951, -0.9808, 0.8356), (0.1913, -0.9619, 0.6405), (0.1802, -0.9061, 0.4529), (0.1622, -0.8155, 0.28), (0.1379, -0.6935, 0.1285), (0.1084, -0.5449, 0.004143), (-1.003e-07, -1.0, 0.8356), (-8.544e-08, -0.9808, 0.6405), (6.357e-08, -0.9239, 0.4529), (-8.544e-08, -0.8315, 0.28), (-2.584e-08, -0.7071, 0.1285), (-1.094e-08, -0.5556, 0.004143), (-0.1951, -0.9808, 0.8356), (-0.1913, -0.9619, 0.6405), (-0.1802, -0.9061, 0.4529), (-0.1622, -0.8155, 0.28), (-0.1379, -0.6935, 0.1285), (-0.1084, -0.5449, 0.004143), (-0.3827, -0.9239, 0.8356), (-0.3753, -0.9061, 0.6405), (-0.3536, -0.8536, 0.4529), (-0.3182, -0.7682, 0.28), (-0.2706, -0.6533, 0.1285), (-0.2126, -0.5133, 0.004143), (-0.5556, -0.8315, 0.8356), (-0.5449, -0.8155, 0.6405), (-0.5133, -0.7682, 0.4529), (-0.4619, -0.6913, 0.28), (-0.3928, -0.5879, 0.1285), (-0.3087, -0.4619, 0.004143), (-0.7071, -0.7071, 0.8356), (-0.6935, -0.6935, 0.6405), (-0.6533, -0.6533, 0.4529), (-0.5879, -0.5879, 0.28), (-0.5, -0.5, 0.1285), (-0.3928, -0.3928, 0.004143), (-0.8315, -0.5556, 0.8356), (-0.8155, -0.5449, 0.6405), (-0.7682, -0.5133, 0.4529), (-0.6913, -0.4619, 0.28), (-0.5879, -0.3928, 0.1285), (-0.4619, -0.3087, 0.004143), (-0.9239, -0.3827, 0.8356), (-0.9061, -0.3753, 0.6405), (-0.8536, -0.3536, 0.4529), (-0.7682, -0.3182, 0.28), (-0.6533, -0.2706, 0.1285), (-0.5133, -0.2126, 0.004143), (-0.9808, -0.1951, 0.8356), (-0.9619, -0.1913, 0.6405), (-0.9061, -0.1802, 0.4529), (-0.8155, -0.1622, 0.28), (-0.6935, -0.1379, 0.1285), (-0.5449, -0.1084, 0.004143), (-1.0, -1.404e-07, 0.8356), (-0.9808, -9.567e-08, 0.6405), (-0.9239, -3.192e-07, 0.4529), (-0.8315, -1.404e-07, 0.28), (-0.7071, -1.851e-07, 0.1285), (-0.5556, -2.596e-07, 0.004143), (-0.9808, 0.1951, 0.8356), (-0.9619, 0.1913, 0.6405), (-0.9061, 0.1802, 0.4529), (-0.8155, 0.1622, 0.28), (-0.6935, 0.1379, 0.1285), (-0.5449, 0.1084, 0.004143), (-0.9239, 0.3827, 0.8356), (-0.9061, 0.3753, 0.6405), (-0.8536, 0.3536, 0.4529), (-0.7682, 0.3182, 0.28), (-0.6533, 0.2706, 0.1285), (-0.5133, 0.2126, 0.004143), (-0.8315, 0.5556, 0.8356), (-0.8155, 0.5449, 0.6405), (-0.7682, 0.5133, 0.4529), (-0.6913, 0.4619, 0.28), (-0.5879, 0.3928, 0.1285), (-0.4619, 0.3087, 0.004143), (-0.7071, 0.7071, 0.8356), (-0.6935, 0.6935, 0.6405), (-0.6533, 0.6533, 0.4529), (-0.5879, 0.5879, 0.28), (-0.5, 0.5, 0.1285), (-0.3928, 0.3928, 0.004143), (-0.5556, 0.8315, 0.8356), (-0.5449, 0.8155, 0.6405), (-0.5133, 0.7682, 0.4529), (-0.4619, 0.6913, 0.28), (-0.3928, 0.5879, 0.1285), (-0.3087, 0.4619, 0.004143), (-0.3827, 0.9239, 0.8356), (-0.3753, 0.9061, 0.6405), (-0.3536, 0.8536, 0.4529), (-0.3182, 0.7682, 0.28), (-0.2706, 0.6533, 0.1285), (-0.2126, 0.5133, 0.004143), (-0.1951, 0.9808, 0.8356), (-0.1913, 0.9619, 0.6405), (-0.1802, 0.9061, 0.4529), (-0.1622, 0.8155, 0.28), (-0.1379, 0.6935, 0.1285), (-0.1084, 0.5449, 0.004143), (2.722e-07, 1.0, 0.8356), (2.573e-07, 0.9808, 0.6405), (6.357e-08, 0.9239, 0.4529), (2.722e-07, 0.8315, 0.28), (1.53e-07, 0.7071, 0.1285), (1.232e-07, 0.5556, 0.004143), (0.1951, 0.9808, 1.136), (0.3827, 0.9239, 1.136), (0.5556, 0.8315, 1.136), (0.7071, 0.7071, 1.136), (0.8315, 0.5556, 1.136), (0.9239, 0.3827, 1.136), (0.9808, 0.1951, 1.136), (1.0, -3.788e-07, 1.136), (0.9808, -0.1951, 1.136), (0.9239, -0.3827, 1.136), (0.8315, -0.5556, 1.136), (0.7071, -0.7071, 1.136), (0.5556, -0.8315, 1.136), (0.3827, -0.9239, 1.136), (0.1951, -0.9808, 1.136), (-1.003e-07, -1.0, 1.136), (-0.1951, -0.9808, 1.136), (-0.3827, -0.9239, 1.136), (-0.5556, -0.8315, 1.136), (-0.7071, -0.7071, 1.136), (-0.8315, -0.5556, 1.136), (-0.9239, -0.3827, 1.136), (-0.9808, -0.1951, 1.136), (-1.0, -1.404e-07, 1.136), (-0.9808, 0.1951, 1.136), (-0.9239, 0.3827, 1.136), (-0.8315, 0.5556, 1.136), (-0.7071, 0.7071, 1.136), (-0.5556, 0.8315, 1.136), (-0.3827, 0.9239, 1.136), (-0.1951, 0.9808, 1.136), (2.722e-07, 1.0, 1.136), (0.1756, 0.8827, 1.136), (0.3444, 0.8315, 1.136), (0.5, 0.7483, 1.136), (0.6364, 0.6364, 1.136), (0.7483, 0.5, 1.136), (0.8315, 0.3444, 1.136), (0.8827, 0.1756, 1.136), (0.9, -3.715e-07, 1.136), (0.8827, -0.1756, 1.136), (0.8315, -0.3444, 1.136), (0.7483, -0.5, 1.136), (0.6364, -0.6364, 1.136), (0.5, -0.7483, 1.136), (0.3444, -0.8315, 1.136), (0.1756, -0.8827, 1.136), (-7.637e-08, -0.9, 1.136), (-0.1756, -0.8827, 1.136), (-0.3444, -0.8315, 1.136), (-0.5, -0.7483, 1.136), (-0.6364, -0.6364, 1.136), (-0.7483, -0.5, 1.136), (-0.8315, -0.3444, 1.136), (-0.8827, -0.1756, 1.136), (-0.9, -1.569e-07, 1.136), (-0.8827, 0.1756, 1.136), (-0.8315, 0.3444, 1.136), (-0.7483, 0.5, 1.136), (-0.6364, 0.6364, 1.136), (-0.5, 0.7483, 1.136), (-0.3444, 0.8315, 1.136), (-0.1756, 0.8827, 1.136), (2.589e-07, 0.9, 1.136), (0.1756, 0.8827, 1.336), (0.3444, 0.8315, 1.336), (0.5, 0.7483, 1.336), (0.6364, 0.6364, 1.336), (0.7483, 0.5, 1.336), (0.8315, 0.3444, 1.336), (0.8827, 0.1756, 1.336), (0.9, -3.715e-07, 1.336), (0.8827, -0.1756, 1.336), (0.8315, -0.3444, 1.336), (0.7483, -0.5, 1.336), (0.6364, -0.6364, 1.336), (0.5, -0.7483, 1.336), (0.3444, -0.8315, 1.336), (0.1756, -0.8827, 1.336), (-7.637e-08, -0.9, 1.336), (-0.1756, -0.8827, 1.336), (-0.3444, -0.8315, 1.336), (-0.5, -0.7483, 1.336), (-0.6364, -0.6364, 1.336), (-0.7483, -0.5, 1.336), (-0.8315, -0.3444, 1.336), (-0.8827, -0.1756, 1.336), (-0.9, -1.569e-07, 1.336), (-0.8827, 0.1756, 1.336), (-0.8315, 0.3444, 1.336), (-0.7483, 0.5, 1.336), (-0.6364, 0.6364, 1.336), (-0.5, 0.7483, 1.336), (-0.3444, 0.8315, 1.336), (-0.1756, 0.8827, 1.336), (2.589e-07, 0.9, 1.336), (0.1931, 0.971, 1.336), (0.3789, 0.9146, 1.336), (0.55, 0.8232, 1.336), (0.7, 0.7, 1.336), (0.8232, 0.55, 1.336), (0.9146, 0.3789, 1.336), (0.971, 0.1931, 1.336), (0.99, -3.76e-07, 1.336), (0.971, -0.1931, 1.336), (0.9146, -0.3789, 1.336), (0.8232, -0.55, 1.336), (0.7, -0.7, 1.336), (0.55, -0.8232, 1.336), (0.3789, -0.9146, 1.336), (0.1931, -0.971, 1.336), (-9.888e-08, -0.99, 1.336), (-0.1931, -0.971, 1.336), (-0.3789, -0.9146, 1.336), (-0.55, -0.8232, 1.336), (-0.7, -0.7, 1.336), (-0.8232, -0.55, 1.336), (-0.9146, -0.3789, 1.336), (-0.971, -0.1931, 1.336), (-0.99, -1.4e-07, 1.336), (-0.971, 0.1931, 1.336), (-0.9146, 0.3789, 1.336), (-0.8232, 0.55, 1.336), (-0.7, 0.7, 1.336), (-0.55, 0.8232, 1.336), (-0.3789, 0.9146, 1.336), (-0.1931, 0.971, 1.336), (2.699e-07, 0.99, 1.336), (0.2151, 1.081, 1.536), (0.422, 1.019, 1.536), (0.6126, 0.9168, 1.536), (0.7797, 0.7797, 1.536), (0.9168, 0.6126, 1.536), (1.019, 0.422, 1.536), (1.081, 0.2151, 1.536), (1.103, -3.828e-07, 1.536), (1.081, -0.2151, 1.536), (1.019, -0.422, 1.536), (0.9168, -0.6126, 1.536), (0.7797, -0.7797, 1.536), (0.6126, -0.9168, 1.536), (0.422, -1.019, 1.536), (0.2151, -1.081, 1.536), (-1.259e-07, -1.103, 1.536), (-0.2151, -1.081, 1.536), (-0.422, -1.019, 1.536), (-0.6126, -0.9168, 1.536), (-0.7797, -0.7797, 1.536), (-0.9168, -0.6126, 1.536), (-1.019, -0.422, 1.536), (-1.081, -0.2151, 1.536), (-1.103, -1.199e-07, 1.536), (-1.081, 0.2151, 1.536), (-1.019, 0.422, 1.536), (-0.9168, 0.6126, 1.536), (-0.7797, 0.7797, 1.536), (-0.6126, 0.9168, 1.536), (-0.422, 1.019, 1.536), (-0.2151, 1.081, 1.536), (2.849e-07, 1.103, 1.536), (0.1721, 0.8651, 1.436), (0.3376, 0.815, 1.436), (0.4901, 0.7334, 1.436), (0.6237, 0.6237, 1.436), (0.7334, 0.4901, 1.436), (0.815, 0.3376, 1.436), (0.8651, 0.1721, 1.436), (0.8821, -3.733e-07, 1.436), (0.8651, -0.1721, 1.436), (0.815, -0.3376, 1.436), (0.7334, -0.4901, 1.436), (0.6237, -0.6237, 1.436), (0.4901, -0.7334, 1.436), (0.3376, -0.815, 1.436), (0.1721, -0.8652, 1.436), (-8.551e-08, -0.8821, 1.436), (-0.1721, -0.8652, 1.436), (-0.3376, -0.815, 1.436), (-0.4901, -0.7334, 1.436), (-0.6237, -0.6237, 1.436), (-0.7334, -0.4901, 1.436), (-0.815, -0.3376, 1.436), (-0.8651, -0.1721, 1.436), (-0.8821, -1.63e-07, 1.436), (-0.8651, 0.1721, 1.436), (-0.815, 0.3376, 1.436), (-0.7334, 0.4901, 1.436), (-0.6237, 0.6237, 1.436), (-0.4901, 0.7334, 1.436), (-0.3376, 0.815, 1.436), (-0.1721, 0.8651, 1.436), (2.431e-07, 0.8821, 1.436), (0.1721, 0.8651, 1.436), (0.3376, 0.815, 1.436), (0.4901, 0.7334, 1.436), (0.6237, 0.6237, 1.436), (0.7334, 0.4901, 1.436), (0.815, 0.3376, 1.436), (0.8651, 0.1721, 1.436), (0.8821, -3.733e-07, 1.436), (0.8651, -0.1721, 1.436), (0.815, -0.3376, 1.436), (0.7334, -0.4901, 1.436), (0.6237, -0.6237, 1.436), (0.4901, -0.7334, 1.436), (0.3376, -0.815, 1.436), (0.1721, -0.8652, 1.436), (-8.551e-08, -0.8821, 1.436), (-0.1721, -0.8652, 1.436), (-0.3376, -0.815, 1.436), (-0.4901, -0.7334, 1.436), (-0.6237, -0.6237, 1.436), (-0.7334, -0.4901, 1.436), (-0.815, -0.3376, 1.436), (-0.8651, -0.1721, 1.436), (-0.8821, -1.63e-07, 1.436), (-0.8651, 0.1721, 1.436), (-0.815, 0.3376, 1.436), (-0.7334, 0.4901, 1.436), (-0.6237, 0.6237, 1.436), (-0.4901, 0.7334, 1.436), (-0.3376, 0.815, 1.436), (-0.1721, 0.8651, 1.436), (2.431e-07, 0.8821, 1.436), (0.1721, 0.8651, 1.436), (0.3376, 0.815, 1.436), (0.4901, 0.7334, 1.436), (0.6237, 0.6237, 1.436), (0.7334, 0.4901, 1.436), (0.815, 0.3376, 1.436), (0.8651, 0.1721, 1.436), (0.8821, -3.733e-07, 1.436), (0.8651, -0.1721, 1.436), (0.815, -0.3376, 1.436), (0.7334, -0.4901, 1.436), (0.6237, -0.6237, 1.436), (0.4901, -0.7334, 1.436), (0.3376, -0.815, 1.436), (0.1721, -0.8652, 1.436), (-8.551e-08, -0.8821, 1.436), (-0.1721, -0.8652, 1.436), (-0.3376, -0.815, 1.436), (-0.4901, -0.7334, 1.436), (-0.6237, -0.6237, 1.436), (-0.7334, -0.4901, 1.436), (-0.815, -0.3376, 1.436), (-0.8651, -0.1721, 1.436), (-0.8821, -1.63e-07, 1.436), (-0.8651, 0.1721, 1.436), (-0.815, 0.3376, 1.436), (-0.7334, 0.4901, 1.436), (-0.6237, 0.6237, 1.436), (-0.4901, 0.7334, 1.436), (-0.3376, 0.815, 1.436), (-0.1721, 0.8651, 1.436), (2.431e-07, 0.8821, 1.436)], [], [(188, 187, 1, 2), (189, 188, 2, 3), (190, 189, 3, 4), (191, 190, 4, 5), (187, 186, 0, 1), (1, 0, 6, 7), (2, 1, 7, 8), (3, 2, 8, 9), (4, 3, 9, 10), (5, 4, 10, 11), (11, 10, 16, 17), (7, 6, 12, 13), (8, 7, 13, 14), (9, 8, 14, 15), (10, 9, 15, 16), (14, 13, 19, 20), (15, 14, 20, 21), (16, 15, 21, 22), (17, 16, 22, 23), (13, 12, 18, 19), (19, 18, 24, 25), (20, 19, 25, 26), (21, 20, 26, 27), (22, 21, 27, 28), (23, 22, 28, 29), (26, 25, 31, 32), (27, 26, 32, 33), (28, 27, 33, 34), (29, 28, 34, 35), (25, 24, 30, 31), (31, 30, 36, 37), (32, 31, 37, 38), (33, 32, 38, 39), (34, 33, 39, 40), (35, 34, 40, 41), (39, 38, 44, 45), (40, 39, 45, 46), (41, 40, 46, 47), (37, 36, 42, 43), (38, 37, 43, 44), (43, 42, 48, 49), (44, 43, 49, 50), (45, 44, 50, 51), (46, 45, 51, 52), (47, 46, 52, 53), (52, 51, 57, 58), (53, 52, 58, 59), (49, 48, 54, 55), (50, 49, 55, 56), (51, 50, 56, 57), (55, 54, 60, 61), (56, 55, 61, 62), (57, 56, 62, 63), (58, 57, 63, 64), (59, 58, 64, 65), (64, 63, 69, 70), (65, 64, 70, 71), (61, 60, 66, 67), (62, 61, 67, 68), (63, 62, 68, 69), (67, 66, 72, 73), (68, 67, 73, 74), (69, 68, 74, 75), (70, 69, 75, 76), (71, 70, 76, 77), (77, 76, 82, 83), (73, 72, 78, 79), (74, 73, 79, 80), (75, 74, 80, 81), (76, 75, 81, 82), (79, 78, 84, 85), (80, 79, 85, 86), (81, 80, 86, 87), (82, 81, 87, 88), (83, 82, 88, 89), (89, 88, 94, 95), (85, 84, 90, 91), (86, 85, 91, 92), (87, 86, 92, 93), (88, 87, 93, 94), (92, 91, 97, 98), (93, 92, 98, 99), (94, 93, 99, 100), (95, 94, 100, 101), (91, 90, 96, 97), (97, 96, 102, 103), (98, 97, 103, 104), (99, 98, 104, 105), (100, 99, 105, 106), (101, 100, 106, 107), (105, 104, 110, 111), (106, 105, 111, 112), (107, 106, 112, 113), (103, 102, 108, 109), (104, 103, 109, 110), (109, 108, 114, 115), (110, 109, 115, 116), (111, 110, 116, 117), (112, 111, 117, 118), (113, 112, 118, 119), (117, 116, 122, 123), (118, 117, 123, 124), (119, 118, 124, 125), (115, 114, 120, 121), (116, 115, 121, 122), (121, 120, 126, 127), (122, 121, 127, 128), (123, 122, 128, 129), (124, 123, 129, 130), (125, 124, 130, 131), (130, 129, 135, 136), (131, 130, 136, 137), (127, 126, 132, 133), (128, 127, 133, 134), (129, 128, 134, 135), (133, 132, 138, 139), (134, 133, 139, 140), (135, 134, 140, 141), (136, 135, 141, 142), (137, 136, 142, 143), (142, 141, 147, 148), (143, 142, 148, 149), (139, 138, 144, 145), (140, 139, 145, 146), (141, 140, 146, 147), (145, 144, 150, 151), (146, 145, 151, 152), (147, 146, 152, 153), (148, 147, 153, 154), (149, 148, 154, 155), (155, 154, 160, 161), (151, 150, 156, 157), (152, 151, 157, 158), (153, 152, 158, 159), (154, 153, 159, 160), (158, 157, 163, 164), (159, 158, 164, 165), (160, 159, 165, 166), (161, 160, 166, 167), (157, 156, 162, 163), (163, 162, 168, 169), (164, 163, 169, 170), (165, 164, 170, 171), (166, 165, 171, 172), (167, 166, 172, 173), (170, 169, 175, 176), (171, 170, 176, 177), (172, 171, 177, 178), (173, 172, 178, 179), (169, 168, 174, 175), (175, 174, 180, 181), (176, 175, 181, 182), (177, 176, 182, 183), (178, 177, 183, 184), (179, 178, 184, 185), (183, 182, 188, 189), (184, 183, 189, 190), (185, 184, 190, 191), (5, 11, 17, 23, 29, 35, 41, 47, 53, 59, 65, 71, 77, 83, 89, 95, 101, 107, 113, 119, 125, 131, 137, 143, 149, 155, 161, 167, 173, 179, 185, 191), (181, 180, 186, 187), (182, 181, 187, 188), (90, 84, 206, 207), (30, 24, 196, 197), (156, 150, 217, 218), (96, 90, 207, 208), (162, 156, 218, 219), (84, 78, 205, 206), (48, 42, 199, 200), (150, 144, 216, 217), (114, 108, 210, 211), (54, 48, 200, 201), (180, 174, 221, 222), (120, 114, 211, 212), (186, 180, 222, 223), (12, 6, 193, 194), (78, 72, 204, 205), (18, 12, 194, 195), (138, 132, 214, 215), (6, 0, 192, 193), (144, 138, 215, 216), (72, 66, 203, 204), (36, 30, 197, 198), (102, 96, 208, 209), (42, 36, 198, 199), (168, 162, 219, 220), (108, 102, 209, 210), (174, 168, 220, 221), (60, 54, 201, 202), (126, 120, 212, 213), (66, 60, 202, 203), (0, 186, 223, 192), (132, 126, 213, 214), (24, 18, 195, 196), (221, 220, 252, 253), (208, 207, 239, 240), (195, 194, 226, 227), (222, 221, 253, 254), (209, 208, 240, 241), (196, 195, 227, 228), (223, 222, 254, 255), (210, 209, 241, 242), (197, 196, 228, 229), (192, 223, 255, 224), (211, 210, 242, 243), (198, 197, 229, 230), (212, 211, 243, 244), (199, 198, 230, 231), (213, 212, 244, 245), (200, 199, 231, 232), (214, 213, 245, 246), (201, 200, 232, 233), (215, 214, 246, 247), (202, 201, 233, 234), (216, 215, 247, 248), (203, 202, 234, 235), (217, 216, 248, 249), (204, 203, 235, 236), (218, 217, 249, 250), (205, 204, 236, 237), (219, 218, 250, 251), (206, 205, 237, 238), (193, 192, 224, 225), (220, 219, 251, 252), (207, 206, 238, 239), (194, 193, 225, 226), (224, 255, 287, 256), (243, 242, 274, 275), (230, 229, 261, 262), (244, 243, 275, 276), (231, 230, 262, 263), (245, 244, 276, 277), (232, 231, 263, 264), (246, 245, 277, 278), (233, 232, 264, 265), (247, 246, 278, 279), (234, 233, 265, 266), (248, 247, 279, 280), (235, 234, 266, 267), (249, 248, 280, 281), (236, 235, 267, 268), (250, 249, 281, 282), (237, 236, 268, 269), (251, 250, 282, 283), (238, 237, 269, 270), (225, 224, 256, 257), (252, 251, 283, 284), (239, 238, 270, 271), (226, 225, 257, 258), (253, 252, 284, 285), (240, 239, 271, 272), (227, 226, 258, 259), (254, 253, 285, 286), (241, 240, 272, 273), (228, 227, 259, 260), (255, 254, 286, 287), (242, 241, 273, 274), (229, 228, 260, 261), (278, 277, 309, 310), (265, 264, 296, 297), (279, 278, 310, 311), (266, 265, 297, 298), (280, 279, 311, 312), (267, 266, 298, 299), (281, 280, 312, 313), (268, 267, 299, 300), (282, 281, 313, 314), (269, 268, 300, 301), (283, 282, 314, 315), (270, 269, 301, 302), (257, 256, 288, 289), (284, 283, 315, 316), (271, 270, 302, 303), (258, 257, 289, 290), (285, 284, 316, 317), (272, 271, 303, 304), (259, 258, 290, 291), (286, 285, 317, 318), (273, 272, 304, 305), (260, 259, 291, 292), (287, 286, 318, 319), (274, 273, 305, 306), (261, 260, 292, 293), (256, 287, 319, 288), (275, 274, 306, 307), (262, 261, 293, 294), (276, 275, 307, 308), (263, 262, 294, 295), (277, 276, 308, 309), (264, 263, 295, 296), (313, 312, 344, 345), (300, 299, 331, 332), (314, 313, 345, 346), (301, 300, 332, 333), (315, 314, 346, 347), (302, 301, 333, 334), (289, 288, 320, 321), (316, 315, 347, 348), (303, 302, 334, 335), (290, 289, 321, 322), (317, 316, 348, 349), (304, 303, 335, 336), (291, 290, 322, 323), (318, 317, 349, 350), (305, 304, 336, 337), (292, 291, 323, 324), (319, 318, 350, 351), (306, 305, 337, 338), (293, 292, 324, 325), (288, 319, 351, 320), (307, 306, 338, 339), (294, 293, 325, 326), (308, 307, 339, 340), (295, 294, 326, 327), (309, 308, 340, 341), (296, 295, 327, 328), (310, 309, 341, 342), (297, 296, 328, 329), (311, 310, 342, 343), (298, 297, 329, 330), (312, 311, 343, 344), (299, 298, 330, 331), (321, 320, 352, 353), (348, 347, 379, 380), (335, 334, 366, 367), (322, 321, 353, 354), (349, 348, 380, 381), (336, 335, 367, 368), (323, 322, 354, 355), (350, 349, 381, 382), (337, 336, 368, 369), (324, 323, 355, 356), (351, 350, 382, 383), (338, 337, 369, 370), (325, 324, 356, 357), (320, 351, 383, 352), (339, 338, 370, 371), (326, 325, 357, 358), (340, 339, 371, 372), (327, 326, 358, 359), (341, 340, 372, 373), (328, 327, 359, 360), (342, 341, 373, 374), (329, 328, 360, 361), (343, 342, 374, 375), (330, 329, 361, 362), (344, 343, 375, 376), (331, 330, 362, 363), (345, 344, 376, 377), (332, 331, 363, 364), (346, 345, 377, 378), (333, 332, 364, 365), (347, 346, 378, 379), (334, 333, 365, 366), (356, 355, 387, 388), (383, 382, 414, 415), (370, 369, 401, 402), (357, 356, 388, 389), (352, 383, 415, 384), (371, 370, 402, 403), (358, 357, 389, 390), (372, 371, 403, 404), (359, 358, 390, 391), (373, 372, 404, 405), (360, 359, 391, 392), (374, 373, 405, 406), (361, 360, 392, 393), (375, 374, 406, 407), (362, 361, 393, 394), (376, 375, 407, 408), (363, 362, 394, 395), (377, 376, 408, 409), (364, 363, 395, 396), (378, 377, 409, 410), (365, 364, 396, 397), (379, 378, 410, 411), (366, 365, 397, 398), (353, 352, 384, 385), (380, 379, 411, 412), (367, 366, 398, 399), (354, 353, 385, 386), (381, 380, 412, 413), (368, 367, 399, 400), (355, 354, 386, 387), (382, 381, 413, 414), (369, 368, 400, 401), (417, 416, 447, 446, 445, 444, 443, 442, 441, 440, 439, 438, 437, 436, 435, 434, 433, 432, 431, 430, 429, 428, 427, 426, 425, 424, 423, 422, 421, 420, 419, 418)])
_uv = me_sphere.uv_layers.new(name='UVMap')
_uv.uv.foreach_set('vector', [0.1247, 0.8047, 0.1239, 0.8046, 0.124, 0.8012, 0.1247, 0.8015, 0.1254, 0.8049, 0.1247, 0.8047, 0.1247, 0.8015, 0.1255, 0.802, 0.1261, 0.8051, 0.1254, 0.8049, 0.1255, 0.802, 0.1262, 0.8026, 0.1211, 0.7845, 0.1217, 0.7857, 0.1214, 0.7878, 0.1209, 0.7861, 0.1239, 0.8046, 0.1231, 0.8046, 0.1232, 0.8011, 0.124, 0.8012, 0.124, 0.8012, 0.1232, 0.8011, 0.1232, 0.7978, 0.124, 0.798, 0.1247, 0.8015, 0.124, 0.8012, 0.124, 0.798, 0.1248, 0.7985, 0.1255, 0.802, 0.1247, 0.8015, 0.1248, 0.7985, 0.1255, 0.7993, 0.1262, 0.8026, 0.1255, 0.802, 0.1255, 0.7993, 0.1262, 0.8003, 0.1209, 0.7861, 0.1214, 0.7878, 0.121, 0.7896, 0.1206, 0.7875, 0.1206, 0.7875, 0.121, 0.7896, 0.1205, 0.791, 0.1202, 0.7886, 0.124, 0.798, 0.1232, 0.7978, 0.1233, 0.7949, 0.1241, 0.7951, 0.1248, 0.7985, 0.124, 0.798, 0.1241, 0.7951, 0.1249, 0.7958, 0.1255, 0.7993, 0.1248, 0.7985, 0.1249, 0.7958, 0.1256, 0.7968, 0.1262, 0.8003, 0.1255, 0.7993, 0.1256, 0.7968, 0.1263, 0.7982, 0.125, 0.7938, 0.1242, 0.7946, 0.1241, 0.7922, 0.1249, 0.7915, 0.1257, 0.7926, 0.125, 0.7938, 0.1249, 0.7915, 0.1256, 0.7905, 0.1263, 0.7908, 0.1257, 0.7926, 0.1256, 0.7905, 0.1263, 0.7891, 0.1202, 0.7886, 0.1205, 0.791, 0.12, 0.7919, 0.1198, 0.7893, 0.1242, 0.7946, 0.1234, 0.7949, 0.1233, 0.7924, 0.1241, 0.7922, 0.1241, 0.7922, 0.1233, 0.7924, 0.1232, 0.7895, 0.124, 0.7893, 0.1249, 0.7915, 0.1241, 0.7922, 0.124, 0.7893, 0.1248, 0.7888, 0.1256, 0.7905, 0.1249, 0.7915, 0.1248, 0.7888, 0.1255, 0.788, 0.1263, 0.7891, 0.1256, 0.7905, 0.1255, 0.788, 0.1262, 0.787, 0.1198, 0.7893, 0.12, 0.7919, 0.1195, 0.7924, 0.1194, 0.7897, 0.1248, 0.7888, 0.124, 0.7893, 0.124, 0.7861, 0.1247, 0.7858, 0.1255, 0.788, 0.1248, 0.7888, 0.1247, 0.7858, 0.1255, 0.7853, 0.1262, 0.787, 0.1255, 0.788, 0.1255, 0.7853, 0.1262, 0.7847, 0.1194, 0.7897, 0.1195, 0.7924, 0.1189, 0.7924, 0.119, 0.7897, 0.124, 0.7893, 0.1232, 0.7895, 0.1232, 0.7862, 0.124, 0.7861, 0.124, 0.7861, 0.1232, 0.7862, 0.1231, 0.7828, 0.1239, 0.7827, 0.1247, 0.7858, 0.124, 0.7861, 0.1239, 0.7827, 0.1247, 0.7826, 0.1255, 0.7853, 0.1247, 0.7858, 0.1247, 0.7826, 0.1254, 0.7825, 0.1262, 0.7847, 0.1255, 0.7853, 0.1254, 0.7825, 0.1261, 0.7822, 0.119, 0.7897, 0.1189, 0.7924, 0.1184, 0.7919, 0.1185, 0.7893, 0.1254, 0.7825, 0.1247, 0.7826, 0.1247, 0.7794, 0.1254, 0.7795, 0.1261, 0.7822, 0.1254, 0.7825, 0.1254, 0.7795, 0.1261, 0.7797, 0.1267, 0.782, 0.1261, 0.7822, 0.1261, 0.7797, 0.1267, 0.78, 0.1239, 0.7827, 0.1231, 0.7828, 0.1231, 0.7792, 0.1239, 0.7793, 0.1247, 0.7826, 0.1239, 0.7827, 0.1239, 0.7793, 0.1247, 0.7794, 0.1239, 0.7793, 0.1231, 0.7792, 0.1232, 0.7758, 0.124, 0.7759, 0.1247, 0.7794, 0.1239, 0.7793, 0.124, 0.7759, 0.1247, 0.7762, 0.1254, 0.7795, 0.1247, 0.7794, 0.1247, 0.7762, 0.1255, 0.7766, 0.1261, 0.7797, 0.1254, 0.7795, 0.1255, 0.7766, 0.1262, 0.7773, 0.1181, 0.7886, 0.1179, 0.791, 0.1174, 0.7896, 0.1178, 0.7875, 0.1262, 0.7773, 0.1255, 0.7766, 0.1255, 0.7739, 0.1262, 0.775, 0.1178, 0.7875, 0.1174, 0.7896, 0.117, 0.7878, 0.1175, 0.7861, 0.124, 0.7759, 0.1232, 0.7758, 0.1232, 0.7725, 0.124, 0.7727, 0.1247, 0.7762, 0.124, 0.7759, 0.124, 0.7727, 0.1248, 0.7732, 0.1255, 0.7766, 0.1247, 0.7762, 0.1248, 0.7732, 0.1255, 0.7739, 0.124, 0.7727, 0.1232, 0.7725, 0.1233, 0.7696, 0.1241, 0.7698, 0.1248, 0.7732, 0.124, 0.7727, 0.1241, 0.7698, 0.1249, 0.7704, 0.1255, 0.7739, 0.1248, 0.7732, 0.1249, 0.7704, 0.1256, 0.7715, 0.1262, 0.775, 0.1255, 0.7739, 0.1256, 0.7715, 0.1263, 0.7729, 0.1175, 0.7861, 0.117, 0.7878, 0.1167, 0.7857, 0.1172, 0.7845, 0.1287, 0.7539, 0.128, 0.7556, 0.1279, 0.7536, 0.1286, 0.7521, 0.1172, 0.7845, 0.1167, 0.7857, 0.1165, 0.7834, 0.1171, 0.7826, 0.1241, 0.7698, 0.1233, 0.7696, 0.1234, 0.7671, 0.1242, 0.7673, 0.1249, 0.7704, 0.1241, 0.7698, 0.1242, 0.7673, 0.125, 0.7681, 0.1256, 0.7715, 0.1249, 0.7704, 0.125, 0.7681, 0.1257, 0.7694, 0.1264, 0.7553, 0.1257, 0.7556, 0.1256, 0.7527, 0.1263, 0.7525, 0.1272, 0.7547, 0.1264, 0.7553, 0.1263, 0.7525, 0.1271, 0.752, 0.1279, 0.7536, 0.1272, 0.7547, 0.1271, 0.752, 0.1279, 0.7511, 0.1286, 0.7521, 0.1279, 0.7536, 0.1279, 0.7511, 0.1285, 0.7501, 0.1171, 0.7826, 0.1165, 0.7834, 0.1164, 0.781, 0.117, 0.7807, 0.117, 0.7807, 0.1164, 0.781, 0.1164, 0.7785, 0.117, 0.7788, 0.1263, 0.7525, 0.1256, 0.7527, 0.1255, 0.7494, 0.1263, 0.7493, 0.1271, 0.752, 0.1263, 0.7525, 0.1263, 0.7493, 0.1271, 0.7489, 0.1279, 0.7511, 0.1271, 0.752, 0.1271, 0.7489, 0.1278, 0.7484, 0.1285, 0.7501, 0.1279, 0.7511, 0.1278, 0.7484, 0.1285, 0.7478, 0.1263, 0.7493, 0.1255, 0.7494, 0.1255, 0.7459, 0.1262, 0.7459, 0.1271, 0.7489, 0.1263, 0.7493, 0.1262, 0.7459, 0.127, 0.7457, 0.1278, 0.7484, 0.1271, 0.7489, 0.127, 0.7457, 0.1278, 0.7456, 0.1285, 0.7478, 0.1278, 0.7484, 0.1278, 0.7456, 0.1285, 0.7453, 0.117, 0.7788, 0.1164, 0.7785, 0.1165, 0.776, 0.1171, 0.7768, 0.1291, 0.745, 0.1285, 0.7453, 0.1284, 0.7428, 0.129, 0.7431, 0.1262, 0.7459, 0.1255, 0.7459, 0.1255, 0.7424, 0.1262, 0.7424, 0.127, 0.7457, 0.1262, 0.7459, 0.1262, 0.7424, 0.127, 0.7425, 0.1278, 0.7456, 0.127, 0.7457, 0.127, 0.7425, 0.1278, 0.7426, 0.1285, 0.7453, 0.1278, 0.7456, 0.1278, 0.7426, 0.1284, 0.7428, 0.127, 0.7425, 0.1262, 0.7424, 0.1263, 0.739, 0.127, 0.7393, 0.1278, 0.7426, 0.127, 0.7425, 0.127, 0.7393, 0.1278, 0.7397, 0.1284, 0.7428, 0.1278, 0.7426, 0.1278, 0.7397, 0.1285, 0.7404, 0.1172, 0.775, 0.1167, 0.7737, 0.117, 0.7717, 0.1175, 0.7734, 0.1262, 0.7424, 0.1255, 0.7424, 0.1255, 0.739, 0.1263, 0.739, 0.1263, 0.739, 0.1255, 0.739, 0.1255, 0.7357, 0.1263, 0.7358, 0.127, 0.7393, 0.1263, 0.739, 0.1263, 0.7358, 0.1271, 0.7363, 0.1278, 0.7397, 0.127, 0.7393, 0.1271, 0.7363, 0.1278, 0.737, 0.1285, 0.7404, 0.1278, 0.7397, 0.1278, 0.737, 0.1285, 0.7381, 0.1175, 0.7734, 0.117, 0.7717, 0.1174, 0.7699, 0.1178, 0.772, 0.1278, 0.737, 0.1271, 0.7363, 0.1272, 0.7336, 0.1279, 0.7346, 0.1285, 0.7381, 0.1278, 0.737, 0.1279, 0.7346, 0.1286, 0.736, 0.1178, 0.772, 0.1174, 0.7699, 0.1179, 0.7685, 0.1181, 0.7709, 0.1263, 0.7358, 0.1255, 0.7357, 0.1256, 0.7328, 0.1264, 0.7329, 0.1271, 0.7363, 0.1263, 0.7358, 0.1264, 0.7329, 0.1272, 0.7336, 0.1186, 0.8175, 0.1178, 0.8177, 0.1177, 0.8152, 0.1185, 0.815, 0.1194, 0.8167, 0.1186, 0.8175, 0.1185, 0.815, 0.1193, 0.8144, 0.1279, 0.7346, 0.1272, 0.7336, 0.1272, 0.7313, 0.128, 0.7325, 0.1286, 0.736, 0.1279, 0.7346, 0.128, 0.7325, 0.1286, 0.7342, 0.1181, 0.7709, 0.1179, 0.7685, 0.1184, 0.7676, 0.1185, 0.7702, 0.12, 0.8133, 0.1193, 0.8144, 0.1192, 0.8117, 0.1199, 0.8109, 0.1207, 0.8119, 0.12, 0.8133, 0.1199, 0.8109, 0.1206, 0.8098, 0.1185, 0.7702, 0.1184, 0.7676, 0.1189, 0.7671, 0.119, 0.7698, 0.1185, 0.815, 0.1177, 0.8152, 0.1176, 0.8123, 0.1184, 0.8121, 0.1193, 0.8144, 0.1185, 0.815, 0.1184, 0.8121, 0.1192, 0.8117, 0.1184, 0.8121, 0.1176, 0.8123, 0.1176, 0.809, 0.1184, 0.8089, 0.1192, 0.8117, 0.1184, 0.8121, 0.1184, 0.8089, 0.1191, 0.8086, 0.1199, 0.8109, 0.1192, 0.8117, 0.1191, 0.8086, 0.1199, 0.8082, 0.1206, 0.8098, 0.1199, 0.8109, 0.1199, 0.8082, 0.1206, 0.8075, 0.119, 0.7698, 0.1189, 0.7671, 0.1195, 0.7671, 0.1194, 0.7698, 0.1206, 0.8075, 0.1199, 0.8082, 0.1199, 0.8053, 0.1205, 0.8051, 0.1194, 0.7698, 0.1195, 0.7671, 0.12, 0.7676, 0.1198, 0.7702, 0.1184, 0.8089, 0.1176, 0.809, 0.1176, 0.8056, 0.1183, 0.8056, 0.1191, 0.8086, 0.1184, 0.8089, 0.1183, 0.8056, 0.1191, 0.8055, 0.1199, 0.8082, 0.1191, 0.8086, 0.1191, 0.8055, 0.1199, 0.8053, 0.1183, 0.8056, 0.1176, 0.8056, 0.1176, 0.8021, 0.1183, 0.8021, 0.1191, 0.8055, 0.1183, 0.8056, 0.1183, 0.8021, 0.1191, 0.8022, 0.1199, 0.8053, 0.1191, 0.8055, 0.1191, 0.8022, 0.1199, 0.8024, 0.1205, 0.8051, 0.1199, 0.8053, 0.1199, 0.8024, 0.1205, 0.8026, 0.1211, 0.8048, 0.1205, 0.8051, 0.1205, 0.8026, 0.1211, 0.8028, 0.1205, 0.8026, 0.1199, 0.8024, 0.1199, 0.7995, 0.1206, 0.8001, 0.1202, 0.7709, 0.1205, 0.7685, 0.121, 0.7699, 0.1206, 0.772, 0.1183, 0.8021, 0.1176, 0.8021, 0.1176, 0.7986, 0.1184, 0.7987, 0.1191, 0.8022, 0.1183, 0.8021, 0.1184, 0.7987, 0.1191, 0.799, 0.1199, 0.8024, 0.1191, 0.8022, 0.1191, 0.799, 0.1199, 0.7995, 0.1184, 0.7987, 0.1176, 0.7986, 0.1176, 0.7953, 0.1184, 0.7955, 0.1191, 0.799, 0.1184, 0.7987, 0.1184, 0.7955, 0.1192, 0.796, 0.1199, 0.7995, 0.1191, 0.799, 0.1192, 0.796, 0.1199, 0.7968, 0.1206, 0.8001, 0.1199, 0.7995, 0.1199, 0.7968, 0.1206, 0.7978, 0.1206, 0.772, 0.121, 0.7699, 0.1214, 0.7717, 0.1209, 0.7734, 0.1209, 0.7734, 0.1214, 0.7717, 0.1217, 0.7737, 0.1211, 0.775, 0.1184, 0.7955, 0.1176, 0.7953, 0.1177, 0.7924, 0.1185, 0.7926, 0.1192, 0.796, 0.1184, 0.7955, 0.1185, 0.7926, 0.1193, 0.7933, 0.1199, 0.7968, 0.1192, 0.796, 0.1193, 0.7933, 0.12, 0.7943, 0.1206, 0.7978, 0.1199, 0.7968, 0.12, 0.7943, 0.1207, 0.7957, 0.125, 0.8192, 0.1242, 0.82, 0.1241, 0.8175, 0.1249, 0.8169, 0.1257, 0.8179, 0.125, 0.8192, 0.1249, 0.8169, 0.1256, 0.8158, 0.1263, 0.8162, 0.1257, 0.8179, 0.1256, 0.8158, 0.1263, 0.8144, 0.1211, 0.775, 0.1217, 0.7737, 0.1219, 0.776, 0.1213, 0.7768, 0.1242, 0.82, 0.1234, 0.8202, 0.1233, 0.8177, 0.1241, 0.8175, 0.1241, 0.8175, 0.1233, 0.8177, 0.1232, 0.8148, 0.124, 0.8146, 0.1249, 0.8169, 0.1241, 0.8175, 0.124, 0.8146, 0.1248, 0.8142, 0.1256, 0.8158, 0.1249, 0.8169, 0.1248, 0.8142, 0.1255, 0.8134, 0.1263, 0.8144, 0.1256, 0.8158, 0.1255, 0.8134, 0.1262, 0.8123, 0.1213, 0.7768, 0.1219, 0.776, 0.122, 0.7785, 0.1214, 0.7788, 0.1248, 0.8142, 0.124, 0.8146, 0.124, 0.8114, 0.1247, 0.8111, 0.1255, 0.8134, 0.1248, 0.8142, 0.1247, 0.8111, 0.1255, 0.8107, 0.1262, 0.8123, 0.1255, 0.8134, 0.1255, 0.8107, 0.1262, 0.81, 0.1214, 0.7788, 0.122, 0.7785, 0.122, 0.781, 0.1214, 0.7807, 0.124, 0.8146, 0.1232, 0.8148, 0.1232, 0.8115, 0.124, 0.8114, 0.124, 0.8114, 0.1232, 0.8115, 0.1231, 0.8081, 0.1239, 0.808, 0.1247, 0.8111, 0.124, 0.8114, 0.1239, 0.808, 0.1247, 0.8079, 0.1255, 0.8107, 0.1247, 0.8111, 0.1247, 0.8079, 0.1254, 0.8078, 0.1262, 0.81, 0.1255, 0.8107, 0.1254, 0.8078, 0.1261, 0.8076, 0.1214, 0.7807, 0.122, 0.781, 0.1219, 0.7834, 0.1213, 0.7826, 0.1254, 0.8078, 0.1247, 0.8079, 0.1247, 0.8047, 0.1254, 0.8049, 0.1261, 0.8076, 0.1254, 0.8078, 0.1254, 0.8049, 0.1261, 0.8051, 0.1267, 0.8073, 0.1261, 0.8076, 0.1261, 0.8051, 0.1267, 0.8053, 0.1209, 0.7861, 0.1206, 0.7875, 0.1202, 0.7886, 0.1198, 0.7893, 0.1194, 0.7897, 0.119, 0.7897, 0.1185, 0.7893, 0.1181, 0.7886, 0.1178, 0.7875, 0.1175, 0.7861, 0.1172, 0.7845, 0.1171, 0.7826, 0.117, 0.7807, 0.117, 0.7788, 0.1171, 0.7768, 0.1172, 0.775, 0.1175, 0.7734, 0.1178, 0.772, 0.1181, 0.7709, 0.1185, 0.7702, 0.119, 0.7698, 0.1194, 0.7698, 0.1198, 0.7702, 0.1202, 0.7709, 0.1206, 0.772, 0.1209, 0.7734, 0.1211, 0.775, 0.1213, 0.7768, 0.1214, 0.7788, 0.1214, 0.7807, 0.1213, 0.7826, 0.1211, 0.7845, 0.1239, 0.808, 0.1231, 0.8081, 0.1231, 0.8046, 0.1239, 0.8046, 0.1247, 0.8079, 0.1239, 0.808, 0.1239, 0.8046, 0.1247, 0.8047, 0.1255, 0.7424, 0.1255, 0.7459, 0.1243, 0.746, 0.1243, 0.7425, 0.1232, 0.7862, 0.1232, 0.7895, 0.1221, 0.7895, 0.122, 0.7862, 0.1177, 0.7924, 0.1176, 0.7953, 0.1165, 0.7953, 0.1166, 0.7924, 0.1255, 0.739, 0.1255, 0.7424, 0.1243, 0.7425, 0.1243, 0.739, 0.1233, 0.8177, 0.1234, 0.8202, 0.1223, 0.8202, 0.1222, 0.8177, 0.1255, 0.7459, 0.1255, 0.7494, 0.1243, 0.7495, 0.1243, 0.746, 0.1232, 0.7758, 0.1231, 0.7792, 0.122, 0.7792, 0.122, 0.7758, 0.1176, 0.7953, 0.1176, 0.7986, 0.1164, 0.7986, 0.1165, 0.7953, 0.1177, 0.8152, 0.1178, 0.8177, 0.1167, 0.8177, 0.1166, 0.8152, 0.1232, 0.7725, 0.1232, 0.7758, 0.122, 0.7758, 0.1221, 0.7725, 0.1231, 0.8081, 0.1232, 0.8115, 0.122, 0.8115, 0.122, 0.8081, 0.1176, 0.8123, 0.1177, 0.8152, 0.1166, 0.8152, 0.1165, 0.8123, 0.1231, 0.8046, 0.1231, 0.8081, 0.122, 0.8081, 0.122, 0.8046, 0.1233, 0.7949, 0.1232, 0.7978, 0.1221, 0.7978, 0.1222, 0.7949, 0.1255, 0.7494, 0.1256, 0.7527, 0.1244, 0.7527, 0.1243, 0.7495, 0.1233, 0.7924, 0.1234, 0.7949, 0.1223, 0.7949, 0.1222, 0.7924, 0.1176, 0.8021, 0.1176, 0.8056, 0.1164, 0.8056, 0.1164, 0.8021, 0.1232, 0.7978, 0.1232, 0.8011, 0.122, 0.8011, 0.1221, 0.7978, 0.1176, 0.7986, 0.1176, 0.8021, 0.1164, 0.8021, 0.1164, 0.7986, 0.1256, 0.7527, 0.1257, 0.7556, 0.1245, 0.7556, 0.1244, 0.7527, 0.1231, 0.7828, 0.1232, 0.7862, 0.122, 0.7862, 0.122, 0.7828, 0.1255, 0.7357, 0.1255, 0.739, 0.1243, 0.739, 0.1244, 0.7357, 0.1231, 0.7792, 0.1231, 0.7828, 0.122, 0.7828, 0.122, 0.7792, 0.1232, 0.8148, 0.1233, 0.8177, 0.1222, 0.8177, 0.1221, 0.8148, 0.1256, 0.7328, 0.1255, 0.7357, 0.1244, 0.7357, 0.1244, 0.7328, 0.1232, 0.8115, 0.1232, 0.8148, 0.1221, 0.8148, 0.122, 0.8115, 0.1233, 0.7696, 0.1232, 0.7725, 0.1221, 0.7725, 0.1222, 0.7696, 0.1176, 0.809, 0.1176, 0.8123, 0.1165, 0.8123, 0.1164, 0.809, 0.1234, 0.7671, 0.1233, 0.7696, 0.1222, 0.7696, 0.1223, 0.7671, 0.1232, 0.8011, 0.1231, 0.8046, 0.122, 0.8046, 0.122, 0.8011, 0.1176, 0.8056, 0.1176, 0.809, 0.1164, 0.809, 0.1164, 0.8056, 0.1232, 0.7895, 0.1233, 0.7924, 0.1222, 0.7924, 0.1221, 0.7895, 0.1243, 0.7509, 0.1241, 0.7544, 0.1238, 0.7539, 0.1239, 0.7508, 0.1168, 0.7577, 0.1165, 0.7544, 0.1169, 0.7539, 0.1172, 0.7568, 0.1222, 0.7333, 0.1229, 0.7353, 0.1226, 0.7366, 0.122, 0.7349, 0.1243, 0.7474, 0.1243, 0.7509, 0.1239, 0.7508, 0.1239, 0.7476, 0.1173, 0.7606, 0.1168, 0.7577, 0.1172, 0.7568, 0.1176, 0.7594, 0.1215, 0.7319, 0.1222, 0.7333, 0.122, 0.7349, 0.1214, 0.7337, 0.1241, 0.7439, 0.1243, 0.7474, 0.1239, 0.7476, 0.1238, 0.7445, 0.1178, 0.7631, 0.1173, 0.7606, 0.1176, 0.7594, 0.1181, 0.7617, 0.1207, 0.7313, 0.1215, 0.7319, 0.1214, 0.7337, 0.1207, 0.733, 0.1238, 0.7407, 0.1241, 0.7439, 0.1238, 0.7445, 0.1235, 0.7415, 0.1185, 0.765, 0.1178, 0.7631, 0.1181, 0.7617, 0.1187, 0.7635, 0.12, 0.7313, 0.1207, 0.7313, 0.1207, 0.733, 0.12, 0.733, 0.1192, 0.7664, 0.1185, 0.765, 0.1187, 0.7635, 0.1193, 0.7647, 0.1192, 0.7319, 0.12, 0.7313, 0.12, 0.733, 0.1193, 0.7337, 0.12, 0.7671, 0.1192, 0.7664, 0.1193, 0.7647, 0.12, 0.7653, 0.1185, 0.7333, 0.1192, 0.7319, 0.1193, 0.7337, 0.1187, 0.7349, 0.1207, 0.7671, 0.12, 0.7671, 0.12, 0.7653, 0.1207, 0.7653, 0.1178, 0.7353, 0.1185, 0.7333, 0.1187, 0.7349, 0.1181, 0.7366, 0.1215, 0.7664, 0.1207, 0.7671, 0.1207, 0.7653, 0.1214, 0.7647, 0.1173, 0.7377, 0.1178, 0.7353, 0.1181, 0.7366, 0.1176, 0.7389, 0.1222, 0.765, 0.1215, 0.7664, 0.1214, 0.7647, 0.122, 0.7635, 0.1168, 0.7407, 0.1173, 0.7377, 0.1176, 0.7389, 0.1172, 0.7415, 0.1229, 0.7631, 0.1222, 0.765, 0.122, 0.7635, 0.1226, 0.7617, 0.1165, 0.7439, 0.1168, 0.7407, 0.1172, 0.7415, 0.1169, 0.7445, 0.1234, 0.7606, 0.1229, 0.7631, 0.1226, 0.7617, 0.1231, 0.7594, 0.1164, 0.7474, 0.1165, 0.7439, 0.1169, 0.7445, 0.1168, 0.7476, 0.1238, 0.7577, 0.1234, 0.7606, 0.1231, 0.7594, 0.1235, 0.7568, 0.1164, 0.7509, 0.1164, 0.7474, 0.1168, 0.7476, 0.1168, 0.7508, 0.1234, 0.7377, 0.1238, 0.7407, 0.1235, 0.7415, 0.1231, 0.7389, 0.1241, 0.7544, 0.1238, 0.7577, 0.1235, 0.7568, 0.1238, 0.7539, 0.1165, 0.7544, 0.1164, 0.7509, 0.1168, 0.7508, 0.1169, 0.7539, 0.1229, 0.7353, 0.1234, 0.7377, 0.1231, 0.7389, 0.1226, 0.7366, 0.1105, 0.8118, 0.1105, 0.815, 0.1097, 0.8149, 0.1097, 0.8118, 0.1096, 0.8268, 0.1097, 0.8291, 0.1089, 0.829, 0.1088, 0.8268, 0.1085, 0.8203, 0.1085, 0.8234, 0.1077, 0.8234, 0.1077, 0.8203, 0.1095, 0.8242, 0.1096, 0.8268, 0.1088, 0.8268, 0.1088, 0.8241, 0.1085, 0.8171, 0.1085, 0.8203, 0.1077, 0.8203, 0.1077, 0.8171, 0.1095, 0.8212, 0.1095, 0.8242, 0.1088, 0.8241, 0.1087, 0.8212, 0.1085, 0.814, 0.1085, 0.8171, 0.1077, 0.8171, 0.1077, 0.814, 0.1095, 0.8181, 0.1095, 0.8212, 0.1087, 0.8212, 0.1087, 0.8181, 0.1085, 0.8111, 0.1085, 0.814, 0.1077, 0.814, 0.1078, 0.8111, 0.1095, 0.815, 0.1095, 0.8181, 0.1087, 0.8181, 0.1087, 0.8149, 0.1086, 0.8085, 0.1085, 0.8111, 0.1078, 0.8111, 0.1078, 0.8085, 0.1095, 0.8118, 0.1095, 0.815, 0.1087, 0.8149, 0.1088, 0.8118, 0.1087, 0.8062, 0.1086, 0.8085, 0.1078, 0.8085, 0.1079, 0.8062, 0.1096, 0.8089, 0.1095, 0.8118, 0.1088, 0.8118, 0.1088, 0.8088, 0.1115, 0.8241, 0.1116, 0.8268, 0.1108, 0.8268, 0.1107, 0.8241, 0.1097, 0.8063, 0.1096, 0.8089, 0.1088, 0.8088, 0.1089, 0.8062, 0.1115, 0.8212, 0.1115, 0.8241, 0.1107, 0.8241, 0.1107, 0.8212, 0.1106, 0.8268, 0.1107, 0.8291, 0.1099, 0.829, 0.1098, 0.8268, 0.1114, 0.8181, 0.1115, 0.8212, 0.1107, 0.8212, 0.1107, 0.8181, 0.1106, 0.8089, 0.1105, 0.8118, 0.1097, 0.8118, 0.1098, 0.8088, 0.1105, 0.8242, 0.1106, 0.8268, 0.1098, 0.8268, 0.1097, 0.8241, 0.1114, 0.8149, 0.1114, 0.8181, 0.1107, 0.8181, 0.1107, 0.8149, 0.1107, 0.8063, 0.1106, 0.8089, 0.1098, 0.8088, 0.1099, 0.8062, 0.1105, 0.8212, 0.1105, 0.8242, 0.1097, 0.8241, 0.1097, 0.8212, 0.1115, 0.8118, 0.1114, 0.8149, 0.1107, 0.8149, 0.1107, 0.8118, 0.1086, 0.829, 0.1087, 0.8313, 0.1079, 0.8313, 0.1078, 0.829, 0.1105, 0.8181, 0.1105, 0.8212, 0.1097, 0.8212, 0.1097, 0.8181, 0.1115, 0.8089, 0.1115, 0.8118, 0.1107, 0.8118, 0.1107, 0.8089, 0.1085, 0.8264, 0.1086, 0.829, 0.1078, 0.829, 0.1078, 0.8264, 0.1105, 0.815, 0.1105, 0.8181, 0.1097, 0.8181, 0.1097, 0.8149, 0.1116, 0.8062, 0.1115, 0.8089, 0.1107, 0.8089, 0.1108, 0.8062, 0.1085, 0.8234, 0.1085, 0.8264, 0.1078, 0.8264, 0.1077, 0.8234, 0.1119, 0.8046, 0.1126, 0.804, 0.1127, 0.8055, 0.112, 0.8062, 0.1133, 0.7742, 0.1126, 0.773, 0.1127, 0.7714, 0.1134, 0.7728, 0.1112, 0.8046, 0.1119, 0.8046, 0.112, 0.8062, 0.1112, 0.8062, 0.1139, 0.776, 0.1133, 0.7742, 0.1134, 0.7728, 0.1141, 0.7747, 0.1105, 0.804, 0.1112, 0.8046, 0.1112, 0.8062, 0.1104, 0.8055, 0.1143, 0.7782, 0.1139, 0.776, 0.1141, 0.7747, 0.1146, 0.7772, 0.1099, 0.8028, 0.1105, 0.804, 0.1104, 0.8055, 0.1097, 0.8042, 0.1147, 0.7808, 0.1143, 0.7782, 0.1146, 0.7772, 0.1151, 0.7801, 0.1093, 0.801, 0.1099, 0.8028, 0.1097, 0.8042, 0.1091, 0.8023, 0.115, 0.7838, 0.1147, 0.7808, 0.1151, 0.7801, 0.1153, 0.7833, 0.1088, 0.7988, 0.1093, 0.801, 0.1091, 0.8023, 0.1085, 0.7998, 0.1151, 0.7869, 0.115, 0.7838, 0.1153, 0.7833, 0.1155, 0.7867, 0.1084, 0.7808, 0.1082, 0.7838, 0.1078, 0.7833, 0.1081, 0.7801, 0.1084, 0.7961, 0.1088, 0.7988, 0.1085, 0.7998, 0.1081, 0.7969, 0.1151, 0.7901, 0.1151, 0.7869, 0.1155, 0.7867, 0.1155, 0.7902, 0.1088, 0.7782, 0.1084, 0.7808, 0.1081, 0.7801, 0.1085, 0.7772, 0.1082, 0.7932, 0.1084, 0.7961, 0.1081, 0.7969, 0.1078, 0.7937, 0.115, 0.7932, 0.1151, 0.7901, 0.1155, 0.7902, 0.1153, 0.7937, 0.1093, 0.776, 0.1088, 0.7782, 0.1085, 0.7772, 0.1091, 0.7747, 0.108, 0.7901, 0.1082, 0.7932, 0.1078, 0.7937, 0.1077, 0.7902, 0.1147, 0.7961, 0.115, 0.7932, 0.1153, 0.7937, 0.1151, 0.7969, 0.1099, 0.7742, 0.1093, 0.776, 0.1091, 0.7747, 0.1097, 0.7728, 0.108, 0.7869, 0.108, 0.7901, 0.1077, 0.7902, 0.1077, 0.7867, 0.1143, 0.7988, 0.1147, 0.7961, 0.1151, 0.7969, 0.1146, 0.7998, 0.1105, 0.773, 0.1099, 0.7742, 0.1097, 0.7728, 0.1104, 0.7714, 0.1082, 0.7838, 0.108, 0.7869, 0.1077, 0.7867, 0.1078, 0.7833, 0.1139, 0.801, 0.1143, 0.7988, 0.1146, 0.7998, 0.1141, 0.8023, 0.1112, 0.7724, 0.1105, 0.773, 0.1104, 0.7714, 0.1112, 0.7708, 0.1133, 0.8028, 0.1139, 0.801, 0.1141, 0.8023, 0.1134, 0.8042, 0.1119, 0.7724, 0.1112, 0.7724, 0.1112, 0.7708, 0.112, 0.7708, 0.1126, 0.804, 0.1133, 0.8028, 0.1134, 0.8042, 0.1127, 0.8055, 0.1126, 0.773, 0.1119, 0.7724, 0.112, 0.7708, 0.1127, 0.7714, 0.128, 0.7881, 0.128, 0.7848, 0.1289, 0.7854, 0.1288, 0.789, 0.1277, 0.8214, 0.1278, 0.8243, 0.127, 0.8257, 0.1269, 0.8225, 0.1279, 0.791, 0.128, 0.7881, 0.1288, 0.789, 0.1287, 0.7923, 0.1277, 0.8182, 0.1277, 0.8214, 0.1269, 0.8225, 0.1268, 0.8189, 0.1288, 0.8217, 0.1289, 0.8242, 0.1281, 0.8257, 0.128, 0.8229, 0.1276, 0.8148, 0.1277, 0.8182, 0.1268, 0.8189, 0.1267, 0.8151, 0.1288, 0.802, 0.1287, 0.8052, 0.1279, 0.8046, 0.128, 0.801, 0.1287, 0.8188, 0.1288, 0.8217, 0.128, 0.8229, 0.1279, 0.8197, 0.1276, 0.8113, 0.1276, 0.8148, 0.1267, 0.8151, 0.1267, 0.8112, 0.1289, 0.7991, 0.1288, 0.802, 0.128, 0.801, 0.1281, 0.7978, 0.1287, 0.8156, 0.1287, 0.8188, 0.1279, 0.8197, 0.1278, 0.8161, 0.1276, 0.8079, 0.1276, 0.8113, 0.1267, 0.8112, 0.1267, 0.8074, 0.1278, 0.7937, 0.1279, 0.7962, 0.127, 0.7978, 0.1269, 0.795, 0.1287, 0.8121, 0.1287, 0.8156, 0.1278, 0.8161, 0.1278, 0.8123, 0.1277, 0.8046, 0.1276, 0.8079, 0.1267, 0.8074, 0.1268, 0.8038, 0.1277, 0.7908, 0.1278, 0.7937, 0.1269, 0.795, 0.1268, 0.7918, 0.1287, 0.8087, 0.1287, 0.8121, 0.1278, 0.8123, 0.1278, 0.8084, 0.1277, 0.8017, 0.1277, 0.8046, 0.1268, 0.8038, 0.1269, 0.8005, 0.1276, 0.7876, 0.1277, 0.7908, 0.1268, 0.7918, 0.1268, 0.7882, 0.1287, 0.8052, 0.1287, 0.8087, 0.1278, 0.8084, 0.1279, 0.8046, 0.1278, 0.7992, 0.1277, 0.8017, 0.1269, 0.8005, 0.127, 0.7978, 0.1276, 0.7842, 0.1276, 0.7876, 0.1268, 0.7882, 0.1267, 0.7844, 0.128, 0.7713, 0.1279, 0.7684, 0.1287, 0.7671, 0.1288, 0.7703, 0.1276, 0.7807, 0.1276, 0.7842, 0.1267, 0.7844, 0.1267, 0.7805, 0.128, 0.7745, 0.128, 0.7713, 0.1288, 0.7703, 0.1289, 0.7739, 0.1276, 0.7772, 0.1276, 0.7807, 0.1267, 0.7805, 0.1268, 0.7767, 0.128, 0.7779, 0.128, 0.7745, 0.1289, 0.7739, 0.1289, 0.7777, 0.1277, 0.774, 0.1276, 0.7772, 0.1268, 0.7767, 0.1268, 0.7731, 0.128, 0.7814, 0.128, 0.7779, 0.1289, 0.7777, 0.1289, 0.7816, 0.1278, 0.7711, 0.1277, 0.774, 0.1268, 0.7731, 0.1269, 0.7698, 0.128, 0.7848, 0.128, 0.7814, 0.1289, 0.7816, 0.1289, 0.7854, 0.1279, 0.7686, 0.1278, 0.7711, 0.1269, 0.7698, 0.127, 0.7671, 0.1125, 0.7708, 0.1116, 0.7708, 0.1117, 0.7668, 0.1124, 0.7668, 0.1086, 0.7636, 0.1082, 0.7604, 0.1089, 0.7585, 0.1093, 0.7611, 0.1133, 0.732, 0.1141, 0.7335, 0.1137, 0.737, 0.113, 0.7358, 0.1133, 0.77, 0.1125, 0.7708, 0.1124, 0.7668, 0.113, 0.7662, 0.1093, 0.7663, 0.1086, 0.7636, 0.1093, 0.7611, 0.1098, 0.7633, 0.1125, 0.7313, 0.1133, 0.732, 0.113, 0.7358, 0.1124, 0.7352, 0.1141, 0.7685, 0.1133, 0.77, 0.113, 0.7662, 0.1137, 0.765, 0.11, 0.7685, 0.1093, 0.7663, 0.1098, 0.7633, 0.1104, 0.765, 0.1116, 0.7313, 0.1125, 0.7313, 0.1124, 0.7352, 0.1117, 0.7352, 0.1148, 0.7663, 0.1141, 0.7685, 0.1137, 0.765, 0.1143, 0.7633, 0.1108, 0.77, 0.11, 0.7685, 0.1104, 0.765, 0.111, 0.7662, 0.1108, 0.732, 0.1116, 0.7313, 0.1117, 0.7352, 0.111, 0.7358, 0.1154, 0.7636, 0.1148, 0.7663, 0.1143, 0.7633, 0.1147, 0.7611, 0.1116, 0.7708, 0.1108, 0.77, 0.111, 0.7662, 0.1117, 0.7668, 0.11, 0.7335, 0.1108, 0.732, 0.111, 0.7358, 0.1104, 0.737, 0.1159, 0.7604, 0.1154, 0.7636, 0.1147, 0.7611, 0.1151, 0.7585, 0.1093, 0.7357, 0.11, 0.7335, 0.1104, 0.737, 0.1098, 0.7387, 0.1162, 0.7568, 0.1159, 0.7604, 0.1151, 0.7585, 0.1154, 0.7556, 0.1086, 0.7384, 0.1093, 0.7357, 0.1098, 0.7387, 0.1093, 0.7409, 0.1164, 0.7529, 0.1162, 0.7568, 0.1154, 0.7556, 0.1155, 0.7526, 0.1082, 0.7417, 0.1086, 0.7384, 0.1093, 0.7409, 0.1089, 0.7435, 0.1164, 0.7491, 0.1164, 0.7529, 0.1155, 0.7526, 0.1155, 0.7494, 0.1078, 0.7452, 0.1082, 0.7417, 0.1089, 0.7435, 0.1087, 0.7464, 0.1162, 0.7452, 0.1164, 0.7491, 0.1155, 0.7494, 0.1154, 0.7464, 0.1077, 0.7491, 0.1078, 0.7452, 0.1087, 0.7464, 0.1085, 0.7494, 0.1159, 0.7417, 0.1162, 0.7452, 0.1154, 0.7464, 0.1151, 0.7435, 0.1077, 0.7529, 0.1077, 0.7491, 0.1085, 0.7494, 0.1085, 0.7526, 0.1154, 0.7384, 0.1159, 0.7417, 0.1151, 0.7435, 0.1147, 0.7409, 0.1078, 0.7568, 0.1077, 0.7529, 0.1085, 0.7526, 0.1087, 0.7556, 0.1148, 0.7357, 0.1154, 0.7384, 0.1147, 0.7409, 0.1143, 0.7387, 0.1082, 0.7604, 0.1078, 0.7568, 0.1087, 0.7556, 0.1089, 0.7585, 0.1141, 0.7335, 0.1148, 0.7357, 0.1143, 0.7387, 0.1137, 0.737, 0.1077, 0.7313, 0.1077, 0.7313, 0.1077, 0.7313, 0.1077, 0.7313, 0.1077, 0.7313, 0.1077, 0.7313, 0.1077, 0.7313, 0.1077, 0.7313, 0.1077, 0.7313, 0.1077, 0.7313, 0.1077, 0.7313, 0.1077, 0.7313, 0.1077, 0.7313, 0.1077, 0.7313, 0.1077, 0.7313, 0.1077, 0.7313, 0.1077, 0.7313, 0.1077, 0.7313, 0.1077, 0.7313, 0.1077, 0.7313, 0.1077, 0.7313, 0.1077, 0.7313, 0.1077, 0.7313, 0.1077, 0.7313, 0.1077, 0.7313, 0.1077, 0.7313, 0.1077, 0.7313, 0.1077, 0.7313, 0.1077, 0.7313, 0.1077, 0.7313, 0.1077, 0.7313, 0.1077, 0.7313, 0.1077, 0.7313, 0.1077, 0.7313, 0.1077, 0.7313, 0.1077, 0.7313, 0.1077, 0.7313, 0.1077, 0.7313, 0.1077, 0.7313, 0.1077, 0.7313, 0.1077, 0.7313, 0.1077, 0.7313, 0.1077, 0.7313, 0.1077, 0.7313, 0.1077, 0.7313, 0.1077, 0.7313, 0.1077, 0.7313, 0.1077, 0.7313, 0.1077, 0.7313, 0.1077, 0.7313, 0.1077, 0.7313, 0.1077, 0.7313, 0.1077, 0.7313, 0.1077, 0.7313, 0.1077, 0.7313, 0.1077, 0.7313, 0.1077, 0.7313, 0.1077, 0.7313, 0.1077, 0.7313, 0.1077, 0.7313, 0.1077, 0.7313, 0.1077, 0.7313, 0.1077, 0.7313, 0.1077, 0.7313, 0.1077, 0.7313, 0.1077, 0.7313, 0.1077, 0.7313, 0.1077, 0.7313, 0.1077, 0.7313, 0.1077, 0.7313, 0.1077, 0.7313, 0.1077, 0.7313, 0.1077, 0.7313, 0.1077, 0.7313, 0.1077, 0.7313, 0.1077, 0.7313, 0.1077, 0.7313, 0.1077, 0.7313, 0.1077, 0.7313, 0.1077, 0.7313, 0.1077, 0.7313, 0.1077, 0.7313, 0.1077, 0.7313, 0.1077, 0.7313, 0.1077, 0.7313, 0.1077, 0.7313, 0.1077, 0.7313, 0.1077, 0.7313, 0.1077, 0.7313, 0.1077, 0.7313, 0.1077, 0.7313, 0.1077, 0.7313, 0.1077, 0.7313, 0.1077, 0.7313, 0.1077, 0.7313, 0.1077, 0.7313, 0.1077, 0.7313, 0.1077, 0.7313, 0.1077, 0.7313, 0.1077, 0.7313, 0.1077, 0.7313, 0.1077, 0.7313, 0.1077, 0.7313, 0.1077, 0.7313, 0.1077, 0.7313, 0.1077, 0.7313, 0.1077, 0.7313, 0.1077, 0.7313, 0.1077, 0.7313, 0.1077, 0.7313, 0.1077, 0.7313, 0.1077, 0.7313, 0.1077, 0.7313, 0.1077, 0.7313, 0.1077, 0.7313, 0.1077, 0.7313, 0.1077, 0.7313, 0.1077, 0.7313, 0.1077, 0.7313, 0.1077, 0.7313, 0.1077, 0.7313, 0.1077, 0.7313, 0.1077, 0.7313, 0.1077, 0.7313, 0.1077, 0.7313, 0.1077, 0.7313, 0.1077, 0.7313, 0.1077, 0.7313, 0.5145, 0.3787, 0.5162, 0.3732, 0.5182, 0.3694, 0.5203, 0.3675, 0.5224, 0.3675, 0.5244, 0.3694, 0.5264, 0.3732, 0.5281, 0.3787, 0.5296, 0.3857, 0.5308, 0.3938, 0.5316, 0.4029, 0.532, 0.4126, 0.532, 0.4225, 0.5316, 0.4321, 0.5308, 0.4412, 0.5296, 0.4494, 0.5281, 0.4564, 0.5264, 0.4618, 0.5244, 0.4656, 0.5224, 0.4675, 0.5203, 0.4675, 0.5182, 0.4656, 0.5162, 0.4618, 0.5145, 0.4564, 0.513, 0.4494, 0.5118, 0.4412, 0.511, 0.4321, 0.5106, 0.4225, 0.5106, 0.4126, 0.511, 0.4029, 0.5118, 0.3938, 0.513, 0.3857])
me_sphere.materials.append(mat_material_001)
me_sphere.use_remesh_preserve_volume = False
me_sphere.use_remesh_preserve_attributes = False
me_sphere.use_mirror_vertex_groups = False
me_sphere.update()

# ---- objects
ob_cube = bpy.data.objects.new('Cube', me_cube_002)
ob_sphere = bpy.data.objects.new('Sphere', me_sphere)
ob_lamp = bpy.data.objects.new('Lamp', light_lamp)
ob_camera = bpy.data.objects.new('Camera', cam_camera)

# ---- transforms, parenting, visibility, modifiers, constraints
ob_cube.location = (0.0, 0.0, 1.829)
ob_cube.rotation_euler = (0.0, -0.0, 0.2556)
ob_cube.scale = (0.4, 0.4, 0.4)
ob_cube.lineart.crease_threshold = 0.0
ob_sphere.location = (0.0, 0.0, 0.0)
ob_sphere.lineart.crease_threshold = 0.0
ob_lamp.location = (4.076, 1.005, 5.904)
ob_lamp.rotation_euler = (0.6503, 0.05522, 1.866)
ob_lamp.lock_rotations_4d = False
ob_lamp.empty_display_type = 'ARROWS'
ob_lamp.color = (0.0, 0.0, 0.0, 0.0)
ob_lamp.lineart.crease_threshold = 0.0
ob_camera.location = (7.481, -6.508, 5.344)
ob_camera.rotation_euler = (1.109, 0.0, 0.8149)
ob_camera.lock_rotations_4d = False
ob_camera.empty_display_type = 'ARROWS'
ob_camera.color = (0.0, 0.0, 0.0, 0.0)
ob_camera.display_type = 'WIRE'
ob_camera.lineart.crease_threshold = 0.0

# ---- collection membership
col_collection_1.objects.link(ob_cube)
col_collection_1.objects.link(ob_sphere)
col_collection_1.objects.link(ob_lamp)
col_collection_1.objects.link(ob_camera)

# ---- scene / render settings (as saved in the file)
scene.camera = ob_camera
scene.frame_start = 1; scene.frame_end = 250; scene.frame_set(1)
scene.render.engine = 'CYCLES'
scene.render.resolution_percentage = 50
scene.render.dither_intensity = 0.0
scene.cycles.use_denoising = False
scene.cycles.samples = 128
scene.cycles.sampling_pattern = 'TABULATED_SOBOL'
scene.cycles.use_adaptive_sampling = False
scene.cycles.use_light_tree = False
scene.cycles.blur_glossy = 0.0
scene.cycles.sample_clamp_indirect = 0.0
scene.view_settings.view_transform = 'Standard'
bpy.context.view_layer.update()

